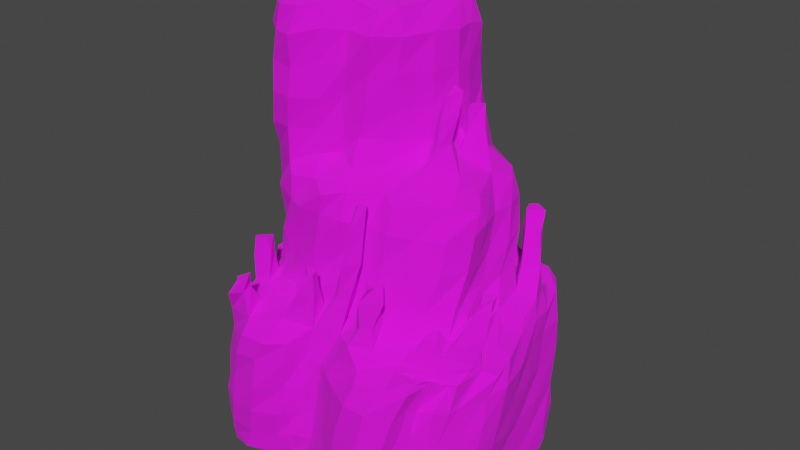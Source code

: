 # Source: RockFormation01.blend  (saved by Blender 3.2.14; exported with 4.5.12 LTS)
import bpy
from mathutils import Matrix  # noqa: F401  (used for matrix-valued properties, if any)

bpy.ops.wm.read_factory_settings(use_empty=True)
scene = bpy.context.scene
scene.name = 'Scene'

# ---- collections
col_collection = bpy.data.collections.new('Collection'); scene.collection.children.link(col_collection)

# ---- images (referenced by path relative to the original .blend; pixels are not part of the script)
import os
ASSET_DIR = os.environ.get("B2B_ASSET_DIR", "")  # directory of the original .blend (textures are referenced by path, not embedded)
HERE = os.path.dirname(os.path.abspath(__file__))  # packed textures are extracted next to this script under _unpacked/

def load_image(name, relpath, width, height, colorspace="sRGB"):
    """Load a texture the original file referenced (path relative to the .blend, or extracted next to this script)."""
    p = next((c for c in (os.path.join(HERE, relpath), os.path.join(ASSET_DIR, relpath)) if relpath and os.path.exists(c)), "")
    if p:
        img = bpy.data.images.load(p, check_existing=True)
        img.name = name
    else:  # same state as the original file: an image datablock whose file is absent (Cycles renders it pink)
        img = bpy.data.images.new(name, width, height)
        img.source = "FILE"
        img.filepath = "//" + (relpath or name)
    img.colorspace_settings.name = colorspace
    return img
img_cliff_png = load_image('Cliff.png', 'Cliff.png', 1024, 1024, 'sRGB')

# ---- materials (node trees are filled in below, after node groups)
mat_rockformation01 = bpy.data.materials.new('RockFormation01')
mat_rockformation01.use_transparent_shadow = False

# ---- material node trees
mat_rockformation01.use_nodes = True; mat_rockformation01.node_tree.nodes.clear()
_N = mat_rockformation01.node_tree.nodes; _L = mat_rockformation01.node_tree.links
n0 = _N.new('ShaderNodeBsdfPrincipled'); n0.name = 'Principled BSDF'; n0.location = (10, 300)
n0.distribution = 'GGX'
n0.subsurface_method = 'BURLEY'
n0.inputs[2].default_value = 1.0
n0.inputs[3].default_value = 1.45
n0.inputs[27].default_value = (0.0, 0.0, 0.0, 1.0)
n0.inputs[28].default_value = 1.0
n1 = _N.new('ShaderNodeOutputMaterial'); n1.name = 'Material Output'; n1.location = (300, 300)
n2 = _N.new('ShaderNodeTexImage'); n2.name = 'Image Texture'; n2.location = (-280, 280)
n2.image = img_cliff_png
_L.new(n0.outputs[0], n1.inputs[0])
_L.new(n2.outputs[0], n0.inputs[0])
n1.is_active_output = True

# ---- world
world_world = bpy.data.worlds.new('World'); scene.world = world_world
world_world.use_nodes = True; world_world.node_tree.nodes.clear()
_N = world_world.node_tree.nodes; _L = world_world.node_tree.links
n0 = _N.new('ShaderNodeOutputWorld'); n0.name = 'World Output'; n0.location = (300, 300)
n1 = _N.new('ShaderNodeBackground'); n1.name = 'Background'; n1.location = (10, 300)
n1.inputs[0].default_value = (0.05088, 0.05088, 0.05088, 1.0)
_L.new(n1.outputs[0], n0.inputs[0])
n0.is_active_output = True
world_world.color = (0.05088, 0.05088, 0.05088)
world_world.use_sun_shadow = False
world_world.sun_shadow_jitter_overblur = 0.0

# ---- meshes
me_plane = bpy.data.meshes.new('Plane')
me_plane.from_pydata([(0.4528, -0.8745, 0.4068), (-0.789, 0.1734, 0.739), (0.2889, 0.7832, 0.1924), (0.4105, 0.769, 0.1769), (-0.7816, -0.01305, 0.7462), (0.5887, -0.8024, 0.7193), (0.6029, -0.8023, 0.5327), (0.4187, -0.8786, 0.5478), (0.3901, -0.9093, 0.7594), (0.8566, 0.2126, 0.7355), (0.8465, 0.2514, 0.5526), (0.8259, 0.2709, 0.3547), (0.8258, 0.2435, 0.1715), (-0.3579, 0.844, 0.7346), (-0.4152, 0.8235, 0.5397), (-0.4337, 0.8085, 0.1811), (-0.8105, 0.1161, 0.1734), (-0.8162, 0.09001, 0.3601), (-0.7849, 0.1342, 0.562), (0.1181, -0.9306, 0.01164), (0.2495, -0.9786, -0.003286), (0.385, -0.9149, 0.004907), (0.7758, 0.4158, 0.1692), (0.8048, 0.3654, 0.7651), (0.811, 0.3885, 0.5553), (-0.1824, -0.6651, 0.7376), (-0.1678, -0.6667, 0.5659), (-0.1369, -0.6769, 0.378), (-0.1232, -0.6849, 0.1922), (-0.7358, -0.5857, 0.7492), (-0.7026, -0.6462, 0.5801), (-0.7112, -0.7012, 0.3765), (-0.6847, -0.715, 0.1541), (0.178, 0.817, 0.7629), (0.4108, 0.7579, 0.3816), (0.4487, 0.7867, 0.5429), (0.4826, 0.7396, 0.7411), (0.8231, 0.04069, 0.753), (0.8192, 0.0583, 0.5425), (0.8268, 0.06714, 0.3581), (0.8128, 0.08747, 0.1784), (-0.8249, -0.09321, 0.1898), (-0.7843, -0.06454, 0.3672), (-0.792, -0.04808, 0.5763), (-0.4464, 0.8068, 0.3688), (-0.7692, -0.5661, -0.01607), (-0.8559, -0.4385, 0.004751), (-0.8456, -0.2679, -0.01249), (-0.8358, -0.09046, 0.02786), (-0.8406, 0.1257, -0.01375), (-0.763, 0.1936, 0.01614), (0.6595, -0.7741, 0.3679), (0.6492, -0.7806, 0.1822), (0.449, -0.8539, 0.196), (-0.5978, -0.7665, -0.01398), (-0.7126, -0.6889, -0.01909), (-0.7203, 0.3627, -0.005064), (-0.6666, 0.48, -0.001134), (-0.6433, 0.6513, 0.001185), (-0.5739, 0.7795, -0.0007138), (-0.4562, -0.7969, 0.01629), (0.05959, -0.866, 0.8891), (-0.04709, 0.8335, 0.9041), (-0.4492, 0.827, -0.004727), (-0.3411, -0.7581, -0.001796), (-0.2306, -0.7166, -0.005256), (-0.1395, -0.5095, 0.9633), (-0.1262, -0.6382, 0.9331), (-0.07811, -0.7756, 0.86), (-0.2338, 0.7829, 0.9125), (-0.3267, 0.6851, 0.9715), (-0.2681, 0.8102, -0.007648), (-0.041, -0.7596, 0.007306), (-0.1304, -0.6614, 0.02089), (-0.2793, -0.4834, 0.995), (-0.2768, -0.6387, 0.9418), (-0.3714, -0.739, 0.8724), (-0.0742, 0.8254, -0.0154), (0.02694, -0.8751, 0.03186), (-0.4085, 0.7968, 0.9063), (-0.4509, 0.6468, 0.9825), (-0.4949, 0.5238, 0.9729), (-0.4432, -0.49, 0.9757), (0.1072, 0.813, 0.003556), (-0.4578, -0.6277, 0.9558), (-0.4887, -0.7735, 0.8699), (-0.4866, 0.7753, 0.8596), (-0.5714, 0.673, 0.9257), (-0.5801, 0.479, 0.9255), (-0.6855, 0.3295, 0.8782), (-0.6719, -0.1384, 0.964), (-0.6695, -0.2826, 0.9603), (0.2758, 0.8084, 0.01329), (0.5121, -0.8672, 0.0005556), (-0.6525, -0.4417, 0.9425), (-0.6443, -0.6156, 0.914), (-0.6333, -0.7197, 0.8652), (-0.7687, 0.2627, 0.9079), (-0.7993, 0.1232, 0.8807), (-0.7731, -0.06652, 0.9228), (-0.7661, -0.2487, 0.937), (0.5165, 0.7159, -0.00251), (0.4099, 0.774, -0.008115), (0.5841, -0.7509, 0.005192), (0.6994, -0.6947, -0.01238), (-0.774, -0.4449, 0.9039), (-0.7847, -0.5248, 0.8952), (0.3584, -0.9935, 0.8877), (0.2363, -0.9734, 0.8617), (0.08358, -0.9359, 0.8562), (0.6811, 0.5165, -0.03109), (0.6013, 0.5553, -0.003643), (0.07977, 0.83, 0.1911), (0.7637, 0.4059, 0.3438), (0.7668, -0.5895, -0.01335), (0.8094, -0.4413, -0.02247), (0.8307, -0.294, -0.01409), (0.8078, -0.1016, -0.002046), (0.8137, 0.09043, -0.0003847), (0.8046, 0.2715, -0.02092), (0.7555, 0.3935, -0.02804), (0.1205, 0.8429, 0.5354), (0.09409, 0.7964, 0.3888), (0.1377, -0.9416, 0.05726), (0.2626, -0.9876, 0.05553), (0.4065, -0.9371, 0.04323), (-0.7824, -0.5919, 0.01635), (-0.8239, -0.4512, 0.0561), (-0.8489, -0.2638, 0.05391), (-0.8133, -0.07161, 0.02551), (-0.8177, 0.0661, 0.05926), (-0.7829, 0.2392, 0.04196), (-0.585, -0.7685, 0.03753), (-0.6795, -0.6829, 0.03141), (0.2676, -0.09727, 2.548), (-0.1995, 0.7428, 0.9249), (-0.2828, 0.6736, 0.9675), (-0.04376, -0.8023, 0.9816), (-0.7075, 0.3158, 0.03998), (-0.6431, 0.4643, 0.06239), (-0.636, 0.6525, 0.04863), (-0.5821, 0.7601, 0.0516), (-0.4535, -0.8282, 0.05513), (-0.05127, -0.6411, 0.9811), (-0.1468, -0.5106, 0.984), (0.2242, -0.2213, 2.546), (0.06557, 0.397, 2.511), (0.1059, 0.2757, 2.575), (0.08629, 0.1132, 2.612), (-0.06227, 0.5196, 1.088), (-0.0985, 0.7937, 0.9437), (-0.4543, 0.823, 0.03473), (-0.3128, -0.7805, 0.05068), (-0.217, -0.6805, 0.04923), (-0.1012, 0.6258, 1.04), (0.09019, -0.7738, 0.9534), (0.07841, -0.6923, 0.9947), (0.09677, -0.09235, 2.614), (0.07638, -0.2223, 2.57), (-0.5292, -0.0109, 2.546), (-0.5955, 0.08104, 2.538), (-0.2728, 0.8375, 0.02991), (-0.02119, -0.7728, 0.07826), (-0.1448, -0.7108, 0.05659), (-0.5717, 0.2052, 2.52), (0.07536, 0.4816, 1.074), (0.07899, 0.7776, 0.9934), (0.08187, 0.6442, 1.039), (0.2511, -0.7839, 0.9105), (0.2549, -0.6784, 0.9663), (-0.4444, -0.0231, 2.559), (-0.09215, 0.8095, 0.04138), (0.03121, -0.8737, 0.04374), (-0.4427, 0.09911, 2.596), (-0.4543, 0.2455, 2.535), (-0.1979, -0.2247, 2.538), (-0.1144, -0.2527, 2.563), (0.2591, 0.4785, 1.036), (0.2284, 0.775, 0.9692), (0.2747, 0.6239, 1.019), (0.4386, -0.8235, 0.9168), (0.1014, 0.8022, 0.05785), (0.4252, -0.608, 0.9835), (0.4747, -0.4618, 1.017), (0.4775, -0.3214, 1.015), (-0.2764, -0.09217, 2.572), (0.5548, 0.1317, 1.011), (0.4845, 0.2366, 1.002), (0.3897, 0.58, 1.018), (0.4383, 0.4363, 1.024), (0.5933, -0.763, 0.9244), (0.2759, 0.8263, 0.03523), (0.4924, -0.8516, 0.03456), (0.608, -0.6487, 0.949), (0.5709, -0.4644, 0.9582), (0.6124, -0.2674, 0.9833), (0.6666, -0.09516, 1.02), (0.6316, 0.05392, 0.9897), (0.6262, 0.3902, 0.9632), (0.6444, 0.2473, 0.9689), (0.5186, 0.6683, 0.05662), (0.4219, 0.7673, 0.04583), (0.6058, -0.7881, 0.03764), (0.6993, -0.6858, 0.05713), (0.7438, -0.2275, 0.9407), (0.7779, -0.08967, 0.9629), (0.7809, 0.08723, 0.9523), (0.7612, 0.3875, 0.9283), (0.7772, 0.2533, 0.8939), (0.6801, 0.4921, 0.02288), (0.6054, 0.5981, 0.05171), (0.7798, -0.5723, 0.03334), (0.8189, -0.4658, 0.03964), (0.8054, -0.2758, 0.05719), (0.8141, -0.09689, 0.04869), (0.8181, 0.06473, 0.04411), (0.8113, 0.2979, 0.03615), (0.757, 0.4107, 0.02374), (0.1207, 0.8303, 0.8817), (0.2467, -0.8466, 0.9054), (0.3116, 0.6969, 0.986), (0.3133, 0.7906, 0.9482), (0.4246, -0.8485, 0.8726), (0.5027, 0.5217, 0.9375), (0.4677, 0.6382, 0.9395), (0.4466, 0.789, 0.9341), (0.5652, -0.8164, 0.8768), (0.6454, -0.6557, 0.8823), (0.6643, -0.4714, 0.9209), (0.6735, -0.3531, 0.9242), (0.6473, 0.4738, 0.9011), (0.6147, 0.5616, 0.8892), (0.7333, -0.6442, 0.855), (0.7526, -0.4989, 0.8715), (0.7585, -0.2913, 0.8911), (0.8014, -0.1215, 0.8902), (0.8293, 0.04986, 0.8606), (0.8332, 0.2531, 0.8718), (0.8053, 0.3788, 0.8734), (-0.09939, -0.069, 2.607), (-0.2613, 0.1192, 2.609), (-0.09482, 0.09722, 2.603), (-0.2905, 0.2925, 2.56), (-0.2682, -0.4259, 0.9828), (-0.4929, 0.5158, 0.9943), (-0.409, 0.6022, 0.9879), (-0.09555, 0.2862, 2.589), (-0.2019, 0.4032, 2.513), (-0.08984, 0.4066, 2.515), (-0.5026, -0.3186, 1.017), (-0.4682, -0.3952, 0.9739), (-0.6833, 0.2729, 0.9856), (-0.6058, 0.4106, 0.9551), (-0.7028, 0.1021, 0.9631), (-0.6703, -0.07022, 0.9865), (-0.6103, -0.2738, 0.9742), (-0.5566, -0.3929, 0.9434), (-0.7715, 0.1055, 0.9728), (-0.7707, 0.2025, 0.9238), (-0.7471, -0.03012, 0.9199), (-0.1674, -0.5871, 1.665), (-0.1644, -0.5186, 1.648), (-0.2108, -0.5679, 1.656), (-0.2142, -0.522, 1.647), (-0.09582, 0.5002, 1.696), (-0.2975, 0.4349, 1.761), (0.6008, -0.6885, 0.9766), (-0.3199, 0.3421, 1.813), (0.6037, -0.7673, 0.9544), (0.4469, -0.6717, 0.9921), (0.4306, -0.7948, 0.9976), (-0.3079, -0.145, 1.766), (-0.09568, -0.3102, 1.752), (-0.2592, -0.2883, 1.737), (-0.07912, -0.461, 1.681), (-0.2875, -0.4121, 1.657), (-0.2596, 0.6092, 1.638), (-0.4022, 0.5652, 1.628), (-0.4515, 0.4483, 1.713), (-0.4634, 0.2965, 1.783), (0.2897, -0.6805, 0.9716), (-0.4253, -0.1365, 1.761), (-0.4331, -0.2633, 1.666), (-0.3961, -0.4045, 1.638), (-0.592, 0.3732, 1.654), (-0.6158, 0.2472, 1.7), (-0.6372, 0.07345, 1.728), (-0.5756, -0.1023, 1.698), (-0.5631, -0.1841, 1.654), (-0.03813, -0.5578, 1.645), (-0.156, 0.5714, 1.64), (0.0881, -0.5849, 1.663), (0.05483, -0.4249, 1.752), (0.1169, -0.2872, 1.776), (0.2959, -0.7759, 0.9602), (0.3134, -0.8312, 0.8957), (0.3262, -0.943, 0.9301), (0.08137, 0.4432, 1.707), (0.2489, -0.5869, 1.657), (0.2716, -0.4583, 1.751), (0.2732, -0.2601, 1.789), (0.3108, -0.1368, 1.789), (0.4214, -0.8718, 0.9094), (0.3682, -0.918, 0.9072), (0.2621, 0.4859, 1.729), (0.388, -0.5937, 1.635), (0.3875, -0.4567, 1.662), (0.4519, -0.2838, 1.708), (0.4515, -0.08617, 1.767), (0.4954, 0.09365, 1.695), (0.4424, 0.2936, 1.707), (0.4051, 0.4042, 1.694), (0.5731, -0.2218, 1.658), (0.5766, -0.1135, 1.67), (0.5636, 0.02352, 1.644), (0.2845, 0.1031, 2.609), (0.267, 0.2787, 2.596), (0.2812, 0.4109, 2.531), (0.3722, -0.03341, 2.537), (0.4147, 0.09203, 2.544), (0.408, 0.2865, 2.555), (0.3721, 0.4133, 2.519), (0.51, -0.8255, 0.05423), (0.5637, -0.8288, 0.06163), (0.5317, -0.7981, 0.8628), (0.5247, -0.5976, 1.176), (0.5218, -0.5117, 1.205), (0.5789, -0.5767, 1.183), (0.5953, -0.5153, 1.181), (0.5789, -0.7677, 1.197), (0.6046, -0.7099, 1.212), (0.5016, -0.7641, 1.22), (0.5002, -0.7182, 1.181), (0.3773, -0.7719, 1.06), (0.3633, -0.6985, 1.081), (0.3161, -0.7514, 1.061), (0.3218, -0.7108, 1.057), (-0.05045, -0.8035, 1.322), (-0.07253, -0.7005, 1.318), (-0.01663, -0.7626, 1.311), (0.01481, -0.7323, 1.325), (-0.349, -0.5955, 1.253), (-0.3441, -0.5212, 1.241), (-0.3818, -0.5785, 1.249), (-0.3956, -0.5411, 1.283), (-0.6894, -0.5562, 1.174), (-0.7465, -0.5583, 1.144), (-0.7008, -0.4869, 1.158), (-0.7619, -0.5207, 1.143), (-0.6973, -0.217, 1.237), (-0.6785, -0.1461, 1.222), (-0.7525, -0.2196, 1.249), (-0.7599, -0.163, 1.222), (0.5015, 0.325, 1.093), (0.4966, 0.3723, 1.08), (0.5561, 0.3136, 1.067), (0.5558, 0.3787, 1.081), (0.6766, -0.02637, 1.41), (0.6901, 0.04228, 1.409), (0.7764, -0.0312, 1.409), (0.74, 0.04196, 1.412), (0.3869, 0.7071, 1.273), (0.397, 0.7922, 1.267), (0.3153, 0.7198, 1.256), (0.3515, 0.7753, 1.27), (0.1169, 0.689, 1.299), (0.1372, 0.7762, 1.312), (0.2388, 0.6932, 1.279), (0.2033, 0.7797, 1.297), (-0.3387, 0.6973, 1.211), (-0.3262, 0.787, 1.231), (-0.4251, 0.6909, 1.243), (-0.3991, 0.791, 1.214), (-0.3299, 0.7089, 1.446), (-0.3428, 0.7661, 1.495), (-0.4039, 0.703, 1.511), (-0.3697, 0.7723, 1.485), (-0.5147, 0.5134, 1.176), (-0.5139, 0.5811, 1.171), (-0.5799, 0.5384, 1.179), (-0.595, 0.5848, 1.18), (-0.3476, 0.3835, 2.038), (-0.3847, 0.3908, 2.041), (-0.323, 0.359, 2.043), (-0.4051, 0.3408, 2.045), (0.3124, -0.2143, 2.018), (0.3388, -0.1502, 2.009), (0.4007, -0.1972, 2.022), (0.3753, -0.1518, 2.014), (0.1408, -0.3962, 2.141), (0.181, -0.3298, 2.154), (0.2206, -0.4023, 2.167), (0.1931, -0.3413, 2.178), (0.1657, 0.7091, 1.388), (0.1188, 0.7631, 1.417), (0.203, 0.6946, 1.398), (0.2235, 0.7618, 1.389), (0.1384, 0.5182, 1.072), (0.1576, 0.552, 1.082), (0.2244, 0.496, 1.086), (0.201, 0.5582, 1.06), (0.3148, 0.5107, 1.143), (0.3029, 0.5709, 1.135), (0.3529, 0.4957, 1.139), (0.379, 0.545, 1.15), (-0.05811, 0.7133, 0.9912), (-0.04993, 0.7462, 0.9978), (0.009187, 0.6808, 0.9913), (0.00571, 0.7614, 0.9871), (-0.03761, 0.4929, 1.231), (-0.02771, 0.5981, 1.211), (0.03961, 0.5429, 1.204), (0.01807, 0.5574, 1.229), (0.261, 0.8355, 0.3629), (0.3271, 0.78, 0.5562), (0.348, 0.8156, 0.7139), (-0.7941, -0.202, 0.7652), (-0.8068, -0.2322, 0.5536), (-0.8165, -0.2685, 0.3866), (-0.8004, -0.2611, 0.1951), (0.811, -0.1269, 0.2028), (0.8114, -0.09834, 0.3511), (0.8232, -0.1273, 0.5659), (0.8087, -0.1576, 0.7482), (-0.8221, -0.3739, 0.7294), (-0.8088, -0.4218, 0.5825), (-0.8279, -0.4686, 0.3613), (-0.8312, -0.4497, 0.178), (-0.7705, -0.6021, 0.1825), (-0.7742, -0.6021, 0.3685), (-0.7994, -0.548, 0.5527), (-0.7798, -0.5156, 0.7565), (-0.5077, 0.805, 0.7328), (-0.5396, 0.7934, 0.5498), (-0.5824, 0.7594, 0.3741), (-0.5705, 0.7582, 0.1787), (0.8104, -0.2772, 0.1868), (0.8223, -0.2886, 0.3699), (0.8121, -0.3163, 0.5689), (0.8077, -0.3548, 0.7549), (-0.1083, -0.7718, 0.755), (-0.06933, -0.7557, 0.5596), (-0.03902, -0.7593, 0.3515), (-0.04847, -0.7759, 0.1782), (0.05806, -0.8541, 0.1714), (0.03938, -0.8497, 0.353), (0.01745, -0.8598, 0.5334), (-0.0324, -0.8476, 0.7393), (0.4113, -0.9625, 0.1938), (0.399, -0.9451, 0.3911), (0.375, -0.9793, 0.5882), (0.3553, -0.9869, 0.7182), (-0.5431, 0.6787, 0.7166), (-0.6158, 0.6564, 0.5549), (-0.6416, 0.6402, 0.3792), (-0.6294, 0.63, 0.2067), (0.8185, -0.4456, 0.1878), (0.8177, -0.4623, 0.4003), (0.8081, -0.4941, 0.5548), (0.7881, -0.5254, 0.753), (-0.005355, 0.837, 0.7388), (-0.04808, 0.823, 0.5598), (-0.09888, 0.8296, 0.3762), (-0.09033, 0.8183, 0.1892), (-0.2696, 0.8217, 0.1781), (-0.2665, 0.8164, 0.3631), (-0.2237, 0.8284, 0.5513), (-0.1786, 0.8357, 0.7324), (0.6178, -0.7564, 0.7258), (0.673, -0.7172, 0.5459), (0.7066, -0.6954, 0.3901), (0.7086, -0.6827, 0.1889), (0.7908, -0.5913, 0.2075), (0.7886, -0.5836, 0.3659), (0.7571, -0.6259, 0.5873), (0.722, -0.6423, 0.7348), (0.08332, -0.9689, 0.739), (0.09518, -0.9509, 0.5678), (0.1476, -0.9416, 0.3415), (0.1202, -0.9442, 0.1801), (0.2844, -0.9826, 0.1786), (0.265, -1.009, 0.3956), (0.2506, -1.005, 0.5444), (0.2076, -1.019, 0.7517), (-0.5987, 0.4937, 0.7303), (-0.6245, 0.4825, 0.547), (-0.6439, 0.4397, 0.4028), (-0.6559, 0.4741, 0.2029), (0.7402, 0.4381, 0.753), (0.6819, 0.4897, 0.5534), (0.6837, 0.4901, 0.3635), (0.669, 0.4866, 0.1722), (-0.6431, -0.7393, 0.7318), (-0.6367, -0.7344, 0.57), (-0.6048, -0.7902, 0.3647), (-0.5992, -0.7883, 0.1853), (-0.4393, -0.8117, 0.1866), (-0.4645, -0.8157, 0.3614), (-0.4777, -0.8155, 0.5474), (-0.5104, -0.7805, 0.7496), (0.6391, 0.554, 0.7575), (0.6325, 0.5825, 0.5738), (0.5775, 0.5958, 0.3824), (0.5836, 0.5638, 0.2044), (0.5177, 0.6789, 0.2138), (0.4954, 0.6881, 0.4046), (0.5257, 0.6771, 0.573), (0.571, 0.6697, 0.7532), (-0.3565, -0.755, 0.7397), (-0.3329, -0.7529, 0.5566), (-0.3146, -0.7819, 0.3699), (-0.3122, -0.7699, 0.1745), (-0.2349, -0.7069, 0.1886), (-0.2252, -0.6761, 0.3626), (-0.2421, -0.6783, 0.568), (-0.2754, -0.6499, 0.7531), (-0.6574, 0.3725, 0.7315), (-0.6606, 0.3046, 0.5647), (-0.6834, 0.327, 0.3733), (-0.6798, 0.3119, 0.2088), (-0.7729, 0.2169, 0.173), (-0.7459, 0.2086, 0.3742), (-0.7454, 0.2583, 0.5396), (-0.7475, 0.2805, 0.7424), (0.5901, -0.8061, 0.1863), (0.5862, -0.817, 0.3822), (0.5659, -0.8355, 0.5405), (0.513, -0.8672, 0.7397), (0.4339, -0.8497, 0.7205), (0.465, -0.8518, 0.5846), (0.485, -0.8084, 0.386), (0.491, -0.8262, 0.1957), (-0.01745, -0.774, 1.075), (-0.07077, -0.772, 1.217), (-0.04231, -0.6986, 1.222), (-0.05575, -0.6964, 1.079), (0.02102, -0.6864, 1.213), (0.06786, -0.6701, 1.083), (0.05503, -0.7777, 1.229), (0.04562, -0.7829, 1.074), (-0.3149, -0.5202, 1.135), (-0.3109, -0.6095, 1.11), (-0.4042, -0.6189, 1.144), (-0.4019, -0.5081, 1.131), (-0.1211, -0.5032, 1.133), (-0.1432, -0.5303, 1.318), (-0.1504, -0.5116, 1.529), (-0.1265, -0.6215, 1.119), (-0.1214, -0.5993, 1.354), (-0.1501, -0.5943, 1.53), (-0.2237, -0.5082, 1.519), (-0.214, -0.5172, 1.318), (-0.2235, -0.5358, 1.114), (-0.1967, -0.5975, 1.128), (-0.2121, -0.6169, 1.321), (-0.2221, -0.6077, 1.54), (-0.649, 0.07247, 1.518), (-0.6575, 0.1134, 1.322), (-0.6353, 0.1155, 1.134), (-0.6367, -0.0736, 1.54), (-0.6112, -0.09357, 1.334), (-0.6564, -0.0691, 1.123), (0.2538, 0.4541, 1.119), (0.2641, 0.4627, 1.325), (0.2895, 0.4419, 1.51), (0.3994, 0.3841, 1.113), (0.4017, 0.4004, 1.313), (0.3859, 0.4163, 1.53), (-0.1342, 0.58, 1.51), (-0.1317, 0.594, 1.326), (-0.172, 0.5791, 1.14), (0.1015, -0.6181, 1.503), (0.1078, -0.6348, 1.305), (0.1108, -0.6437, 1.129), (-0.4949, 0.4906, 1.12), (-0.4869, 0.4762, 1.337), (-0.5001, 0.4737, 1.521), (0.4752, 0.2643, 1.132), (0.4438, 0.2617, 1.313), (0.4639, 0.2577, 1.503), (0.2613, -0.643, 1.504), (0.2841, -0.6429, 1.314), (0.2675, -0.6351, 1.115), (0.5087, 0.1079, 1.126), (0.5382, 0.1539, 1.321), (0.4949, 0.1385, 1.5), (0.09627, 0.473, 1.529), (0.09272, 0.451, 1.307), (0.07674, 0.4488, 1.123), (-0.06472, 0.4846, 1.111), (-0.06956, 0.4808, 1.327), (-0.03384, 0.4993, 1.511), (-0.26, 0.65, 1.521), (-0.2779, 0.6287, 1.318), (-0.277, 0.6374, 1.134), (-0.4147, 0.5931, 1.141), (-0.3999, 0.5842, 1.325), (-0.3984, 0.6016, 1.51), (-0.03569, -0.6021, 1.11), (-0.01599, -0.5742, 1.309), (-0.03479, -0.5923, 1.513), (0.3957, -0.5859, 1.51), (0.4127, -0.5763, 1.328), (0.4106, -0.6059, 1.117), (0.4388, -0.4348, 1.126), (0.4543, -0.4548, 1.298), (0.4531, -0.4609, 1.521), (0.6251, 0.04374, 1.144), (0.5896, 0.04282, 1.328), (0.6079, 0.05863, 1.515), (-0.2639, -0.4655, 1.512), (-0.2335, -0.4373, 1.308), (-0.2659, -0.4457, 1.122), (-0.1224, -0.4924, 1.108), (-0.1145, -0.5097, 1.305), (-0.137, -0.4936, 1.508), (-0.5562, -0.2258, 1.521), (-0.5964, -0.2232, 1.325), (-0.5652, -0.2122, 1.139), (0.5009, -0.3115, 1.508), (0.5005, -0.3021, 1.322), (0.5014, -0.3116, 1.136), (-0.5013, -0.3241, 1.523), (-0.463, -0.3014, 1.33), (-0.5004, -0.3254, 1.123), (-0.3773, -0.38, 1.12), (-0.393, -0.4081, 1.324), (-0.3896, -0.3952, 1.518), (0.5832, -0.2316, 1.522), (0.5984, -0.2158, 1.319), (0.5775, -0.2218, 1.141), (0.6386, -0.1003, 1.139), (0.6456, -0.08215, 1.332), (0.6276, -0.09401, 1.523), (-0.6027, 0.3859, 1.539), (-0.6023, 0.4053, 1.316), (-0.5935, 0.4006, 1.115), (-0.6701, 0.2905, 1.092), (-0.6529, 0.2693, 1.309), (-0.6545, 0.2861, 1.528), (0.6016, -0.7896, 1.108), (0.4759, -0.7836, 1.087), (0.6061, -0.6974, 1.07), (0.486, -0.7047, 1.096), (0.23, 0.6748, 1.107), (0.1367, 0.6794, 1.127), (0.1252, 0.7789, 1.129), (0.2387, 0.7605, 1.129), (0.3326, 0.7918, 1.127), (0.4246, 0.7947, 1.144), (0.3397, 0.6941, 1.14), (0.4058, 0.7164, 1.142), (0.7744, -0.03128, 1.118), (0.7602, -0.04152, 1.293), (0.6765, -0.03375, 1.3), (0.6727, -0.05178, 1.122), (0.7689, 0.02925, 1.108), (0.7662, 0.05751, 1.293), (0.6616, 0.0544, 1.123), (0.6622, 0.03335, 1.298), (0.5807, -0.5013, 1.1), (0.5964, -0.6005, 1.084), (0.4903, -0.5961, 1.097), (0.4781, -0.5097, 1.086), (-0.6717, -0.2272, 1.128), (-0.7663, -0.2334, 1.108), (-0.6817, -0.1398, 1.086), (-0.7445, -0.1445, 1.112), (-0.7723, -0.4843, 1.049), (-0.6864, -0.503, 1.069), (-0.7055, -0.5658, 1.063), (-0.7798, -0.5898, 1.056), (-0.4966, 0.5327, 1.086), (-0.6046, 0.5188, 1.087), (-0.5874, 0.6058, 1.084), (-0.5157, 0.6118, 1.083), (-0.4155, 0.6991, 1.075), (-0.408, 0.7696, 1.075), (-0.3071, 0.7825, 1.065), (-0.3297, 0.6835, 1.085), (-0.3507, 0.7085, 1.394), (-0.4153, 0.7048, 1.382), (-0.3226, 0.807, 1.356), (-0.4252, 0.7948, 1.408), (-0.4282, -0.1055, 1.893), (-0.4341, -0.1176, 2.067), (-0.4468, -0.08959, 2.254), (-0.4352, -0.0807, 2.439), (-0.298, 0.3286, 2.406), (-0.3124, 0.3548, 2.216), (-0.3203, 0.3163, 2.075), (-0.3594, 0.3021, 1.878), (-0.2441, 0.4086, 1.889), (-0.2633, 0.412, 2.034), (-0.2065, 0.4073, 2.238), (-0.234, 0.4301, 2.394), (-0.3107, -0.1205, 2.43), (-0.3179, -0.1512, 2.248), (-0.3145, -0.1265, 2.07), (-0.3031, -0.1543, 1.884), (-0.4608, 0.2937, 2.398), (-0.4305, 0.2926, 2.232), (-0.4574, 0.2544, 2.048), (-0.4701, 0.2552, 1.884), (0.07962, -0.2811, 2.43), (0.09615, -0.2793, 2.226), (0.1219, -0.2422, 2.042), (0.1295, -0.2291, 1.862), (0.4024, 0.4388, 1.884), (0.4062, 0.4186, 2.044), (0.4138, 0.4262, 2.216), (0.4191, 0.4108, 2.41), (0.4526, 0.3163, 1.88), (0.4586, 0.3113, 2.036), (0.4559, 0.2905, 2.23), (0.4595, 0.2935, 2.397), (-0.5973, 0.2346, 2.399), (-0.5779, 0.2111, 2.233), (-0.591, 0.2042, 2.076), (-0.6088, 0.1602, 1.898), (0.2211, -0.244, 2.417), (0.2404, -0.2205, 2.234), (0.2619, -0.1906, 2.045), (0.2649, -0.1828, 1.875), (0.3476, -0.07617, 1.879), (0.3383, -0.1116, 2.07), (0.3238, -0.1466, 2.234), (0.3209, -0.1486, 2.415), (0.4103, -0.0675, 2.386), (0.4092, -0.04381, 2.24), (0.4283, 0.00814, 2.055), (0.4154, -0.01863, 1.882), (0.4695, 0.1531, 1.869), (0.4523, 0.1335, 2.048), (0.4673, 0.1126, 2.214), (0.442, 0.09965, 2.414), (-0.6178, 0.07728, 2.402), (-0.6373, 0.07059, 2.241), (-0.6474, 0.02639, 2.071), (-0.6564, 0.03991, 1.881), (-0.5836, -0.07215, 1.897), (-0.5863, -0.08547, 2.075), (-0.5725, -0.05658, 2.233), (-0.5912, -0.04912, 2.411), (-0.2496, -0.2639, 2.431), (-0.223, -0.2364, 2.227), (-0.2193, -0.239, 2.058), (-0.2292, -0.214, 1.875), (-0.05065, -0.2611, 1.88), (-0.06947, -0.2674, 2.029), (-0.09394, -0.2866, 2.238), (-0.0911, -0.2995, 2.423), (-0.1427, 0.4236, 1.878), (-0.1168, 0.45, 2.062), (-0.1028, 0.4738, 2.217), (-0.0954, 0.4392, 2.386), (0.2502, 0.4599, 2.392), (0.2714, 0.4454, 2.238), (0.2577, 0.4635, 2.058), (0.2643, 0.4499, 1.871), (0.06213, 0.47, 1.89), (0.05663, 0.4447, 2.055), (0.06649, 0.4567, 2.231), (0.08772, 0.4488, 2.385), (0.1312, -0.3004, 1.879), (0.1338, -0.3313, 2.026), (0.2454, -0.3271, 2.062), (0.227, -0.3405, 1.896), (0.2054, -0.3994, 1.901), (0.2101, -0.4323, 2.054), (0.1326, -0.4003, 2.026), (0.1349, -0.4024, 1.874), (0.3214, -0.209, 1.898), (0.2992, -0.1425, 1.875), (0.4054, -0.2191, 1.903), (0.4074, -0.1382, 1.886), (-0.4252, 0.384, 1.911), (-0.3017, 0.4207, 1.916), (-0.3339, 0.3231, 1.924), (-0.4209, 0.3278, 1.917)], [], [(462, 465, 466, 461), (463, 464, 465, 462), (171, 161, 464, 463), (469, 474, 475, 468), (470, 473, 474, 469), (471, 472, 473, 470), (203, 211, 472, 471), (477, 482, 483, 476), (478, 481, 482, 477), (479, 480, 481, 478), (123, 124, 480, 479), (491, 503, 502, 490), (209, 210, 503, 491), (493, 498, 499, 492), (494, 497, 498, 493), (495, 496, 497, 494), (132, 142, 496, 495), (501, 506, 507, 500), (485, 517, 516, 484), (486, 518, 517, 485), (487, 519, 518, 486), (502, 505, 506, 501), (503, 504, 505, 502), (139, 138, 519, 487), (489, 501, 500, 488), (490, 502, 501, 489), (210, 200, 504, 503), (239, 157, 148, 241), (677, 676, 371, 372), (509, 514, 515, 508), (541, 540, 342, 341), (85, 76, 75, 84), (87, 80, 79, 86), (673, 672, 377, 379), (510, 513, 514, 509), (202, 52, 524, 323), (95, 84, 82, 94), (96, 85, 84, 95), (61, 219, 168, 155), (82, 74, 243, 250), (511, 512, 513, 510), (665, 664, 349, 351), (105, 94, 91, 100), (669, 668, 348, 347), (110, 111, 210, 209), (46, 45, 126, 127), (19, 20, 124, 123), (78, 19, 123, 172), (93, 103, 202, 192), (71, 63, 151, 161), (102, 92, 191, 201), (45, 55, 133, 126), (104, 114, 211, 203), (119, 120, 217, 216), (55, 54, 132, 133), (72, 78, 172, 162), (118, 119, 216, 215), (77, 71, 161, 171), (117, 118, 215, 214), (21, 93, 192, 125), (111, 101, 200, 210), (116, 117, 214, 213), (103, 104, 203, 202), (54, 60, 142, 132), (115, 116, 213, 212), (114, 115, 212, 211), (64, 65, 153, 152), (83, 77, 171, 181), (59, 58, 140, 141), (50, 49, 130, 131), (138, 131, 520, 519), (101, 102, 201, 200), (58, 57, 139, 140), (49, 48, 129, 130), (60, 64, 152, 142), (120, 110, 209, 217), (73, 72, 162, 163), (57, 56, 138, 139), (56, 50, 131, 138), (52, 51, 525, 524), (152, 153, 512, 511), (517, 522, 523, 516), (63, 59, 141, 151), (48, 47, 128, 129), (92, 83, 181, 191), (47, 46, 127, 128), (20, 21, 125, 124), (65, 73, 163, 153), (6, 5, 527, 526), (51, 6, 526, 525), (518, 521, 522, 517), (519, 520, 521, 518), (529, 526, 527, 528), (530, 525, 526, 529), (531, 524, 525, 530), (322, 323, 524, 531), (0, 53, 531, 530), (7, 0, 530, 529), (8, 7, 529, 528), (222, 8, 528, 302), (241, 148, 147, 246), (246, 147, 146, 248), (158, 145, 134, 157), (157, 134, 315, 148), (155, 168, 169, 156), (150, 154, 405, 406), (149, 165, 411, 409), (564, 586, 297, 304), (639, 556, 286, 285), (556, 559, 287, 286), (559, 616, 288, 287), (259, 254, 253, 257), (257, 253, 251, 258), (256, 250, 249, 255), (600, 571, 291, 289), (576, 634, 284, 278), (591, 568, 290, 264), (567, 564, 304, 311), (579, 567, 311, 310), (546, 550, 263, 261), (627, 610, 275, 283), (549, 546, 261, 260), (555, 549, 260, 262), (568, 592, 276, 290), (571, 580, 298, 291), (597, 576, 278, 277), (585, 579, 310, 309), (580, 601, 305, 298), (606, 619, 307, 306), (609, 585, 309, 314), (136, 154, 150, 135), (534, 533, 337, 338), (586, 591, 264, 297), (592, 597, 277, 276), (33, 460, 62, 218), (451, 8, 222, 107), (499, 508, 76, 85), (13, 432, 86, 79), (25, 440, 68, 67), (29, 492, 96, 95), (415, 33, 218, 221), (431, 29, 95, 106), (23, 488, 230, 238), (523, 1, 98, 97), (5, 468, 227, 226), (515, 25, 67, 75), (9, 23, 238, 237), (1, 4, 99, 98), (507, 36, 225, 224), (467, 13, 79, 69), (37, 9, 237, 236), (107, 222, 302, 303), (4, 416, 100, 99), (423, 37, 236, 235), (36, 415, 221, 225), (416, 424, 105, 100), (447, 476, 109, 61), (439, 423, 235, 234), (424, 431, 106, 105), (432, 452, 87, 86), (459, 439, 234, 233), (440, 447, 61, 68), (483, 451, 107, 108), (452, 484, 88, 87), (475, 459, 233, 232), (460, 467, 69, 62), (468, 475, 232, 227), (476, 483, 108, 109), (484, 516, 89, 88), (488, 500, 231, 230), (492, 499, 85, 96), (500, 507, 224, 231), (508, 515, 75, 76), (516, 523, 97, 89), (236, 237, 208, 206), (67, 68, 137, 143), (80, 81, 244, 245), (218, 62, 150, 166), (237, 238, 207, 208), (66, 67, 143, 144), (109, 108, 219, 61), (99, 90, 254, 259), (98, 99, 259, 257), (219, 222, 180, 168), (97, 98, 257, 258), (221, 218, 166, 178), (74, 66, 144, 243), (81, 88, 252, 244), (238, 230, 198, 207), (223, 224, 188, 189), (168, 180, 270, 294), (91, 94, 256, 255), (220, 221, 178, 179), (222, 226, 190, 180), (226, 227, 193, 190), (90, 91, 255, 254), (70, 80, 245, 136), (224, 220, 179, 188), (229, 234, 204, 195), (649, 648, 364, 362), (68, 61, 155, 137), (94, 82, 250, 256), (62, 69, 135, 150), (227, 228, 194, 193), (234, 235, 205, 204), (228, 229, 195, 194), (88, 89, 251, 252), (223, 230, 231, 224), (227, 232, 233, 228), (228, 233, 234, 229), (235, 236, 206, 205), (69, 70, 136, 135), (89, 97, 258, 251), (230, 223, 189, 198), (615, 600, 289, 274), (601, 606, 306, 305), (179, 167, 398, 400), (645, 644, 367, 365), (226, 222, 302, 324), (633, 609, 314, 313), (550, 555, 262, 263), (610, 615, 274, 275), (616, 622, 282, 288), (619, 628, 312, 307), (622, 627, 283, 282), (177, 189, 403, 401), (192, 202, 323, 322), (640, 642, 330, 329), (183, 194, 195, 184), (628, 633, 313, 312), (634, 639, 285, 284), (186, 197, 199, 187), (198, 189, 354, 356), (195, 204, 205, 196), (654, 653, 359, 357), (197, 206, 208, 199), (199, 208, 207, 198), (262, 260, 261, 263), (711, 756, 317, 321), (695, 688, 242, 247), (766, 765, 390, 392), (291, 298, 299, 292), (743, 687, 170, 159), (688, 700, 174, 242), (755, 695, 247, 248), (727, 728, 318, 134), (288, 282, 281, 287), (696, 744, 175, 185), (751, 704, 158, 176), (285, 279, 278, 284), (283, 275, 273, 282), (282, 273, 271, 281), (700, 716, 164, 174), (704, 720, 145, 158), (777, 776, 382, 381), (278, 265, 276, 277), (275, 274, 272, 273), (715, 711, 321, 320), (735, 715, 320, 319), (716, 736, 160, 164), (720, 727, 134, 145), (265, 264, 290, 276), (289, 291, 292, 274), (274, 292, 293, 272), (728, 735, 319, 318), (736, 743, 159, 160), (298, 305, 306, 299), (299, 306, 307, 300), (773, 772, 385, 386), (744, 751, 176, 175), (763, 755, 248, 146), (756, 763, 146, 317), (307, 312, 313, 308), (308, 313, 314, 309), (176, 158, 157, 239), (159, 170, 173, 160), (160, 173, 174, 164), (170, 185, 240, 173), (173, 240, 242, 174), (175, 176, 239, 185), (185, 239, 241, 240), (240, 241, 246, 242), (242, 246, 248, 247), (148, 315, 316, 147), (147, 316, 317, 146), (134, 318, 319, 315), (315, 319, 320, 316), (316, 320, 321, 317), (687, 696, 185, 170), (528, 527, 324, 302), (296, 303, 302, 295), (294, 270, 333, 335), (641, 640, 329, 331), (182, 169, 280, 269), (180, 190, 268, 270), (193, 182, 269, 266), (108, 107, 303, 296), (53, 192, 322, 531), (190, 193, 266, 268), (222, 219, 295, 302), (169, 168, 294, 280), (5, 226, 324, 527), (219, 108, 296, 295), (325, 327, 328, 326), (331, 329, 330, 332), (661, 660, 328, 327), (662, 661, 327, 325), (642, 643, 332, 330), (663, 662, 325, 326), (643, 641, 331, 332), (660, 663, 326, 328), (335, 333, 334, 336), (280, 294, 335, 336), (269, 280, 336, 334), (270, 269, 334, 333), (337, 339, 340, 338), (536, 534, 338, 340), (538, 536, 340, 339), (533, 538, 339, 337), (343, 341, 342, 344), (542, 541, 341, 343), (543, 542, 343, 344), (540, 543, 344, 342), (346, 345, 347, 348), (670, 669, 347, 345), (668, 671, 346, 348), (671, 670, 345, 346), (351, 349, 350, 352), (664, 666, 350, 349), (667, 665, 351, 352), (666, 667, 352, 350), (353, 355, 356, 354), (199, 198, 356, 355), (187, 199, 355, 353), (189, 187, 353, 354), (357, 359, 360, 358), (653, 657, 360, 359), (657, 659, 358, 360), (659, 654, 357, 358), (363, 361, 362, 364), (366, 365, 393, 394), (648, 650, 363, 364), (646, 645, 365, 366), (647, 646, 366, 368), (651, 649, 362, 361), (650, 651, 361, 363), (644, 647, 368, 367), (681, 680, 373, 375), (678, 677, 372, 370), (679, 678, 370, 369), (676, 679, 369, 371), (375, 373, 374, 376), (680, 682, 374, 373), (682, 683, 376, 374), (683, 681, 375, 376), (379, 377, 378, 380), (675, 674, 380, 378), (672, 675, 378, 377), (674, 673, 379, 380), (384, 383, 381, 382), (778, 777, 381, 383), (779, 778, 383, 384), (776, 779, 384, 382), (385, 387, 388, 386), (772, 774, 387, 385), (775, 773, 386, 388), (774, 775, 388, 387), (389, 391, 392, 390), (770, 769, 391, 389), (769, 766, 392, 391), (765, 770, 389, 390), (393, 395, 396, 394), (368, 366, 394, 396), (367, 368, 396, 395), (365, 367, 395, 393), (397, 399, 400, 398), (177, 179, 400, 399), (165, 177, 399, 397), (167, 165, 397, 398), (401, 403, 404, 402), (179, 177, 401, 402), (189, 188, 404, 403), (188, 179, 402, 404), (405, 407, 408, 406), (167, 166, 408, 407), (154, 167, 407, 405), (166, 150, 406, 408), (409, 411, 412, 410), (167, 154, 410, 412), (154, 149, 409, 410), (165, 167, 412, 411), (461, 466, 467, 460), (211, 212, 456, 472), (472, 456, 457, 473), (473, 457, 458, 474), (474, 458, 459, 475), (140, 139, 487, 455), (455, 487, 486, 454), (454, 486, 485, 453), (453, 485, 484, 452), (124, 125, 448, 480), (480, 448, 449, 481), (481, 449, 450, 482), (482, 450, 451, 483), (162, 172, 444, 443), (443, 444, 445, 442), (442, 445, 446, 441), (441, 446, 447, 440), (212, 213, 436, 456), (456, 436, 437, 457), (457, 437, 438, 458), (458, 438, 439, 459), (141, 140, 455, 435), (435, 455, 454, 434), (434, 454, 453, 433), (433, 453, 452, 432), (127, 126, 428, 427), (427, 428, 429, 426), (426, 429, 430, 425), (425, 430, 431, 424), (213, 214, 420, 436), (436, 420, 421, 437), (437, 421, 422, 438), (438, 422, 423, 439), (172, 123, 479, 444), (444, 479, 478, 445), (445, 478, 477, 446), (446, 477, 476, 447), (128, 127, 427, 419), (419, 427, 426, 418), (418, 426, 425, 417), (417, 425, 424, 416), (201, 191, 2, 3), (3, 2, 413, 34), (34, 413, 414, 35), (35, 414, 415, 36), (214, 215, 40, 420), (420, 40, 39, 421), (421, 39, 38, 422), (422, 38, 37, 423), (129, 128, 419, 41), (41, 419, 418, 42), (42, 418, 417, 43), (43, 417, 416, 4), (215, 216, 12, 40), (40, 12, 11, 39), (39, 11, 10, 38), (38, 10, 9, 37), (161, 151, 15, 464), (464, 15, 44, 465), (465, 44, 14, 466), (466, 14, 13, 467), (200, 201, 3, 504), (504, 3, 34, 505), (505, 34, 35, 506), (506, 35, 36, 507), (130, 129, 41, 16), (16, 41, 42, 17), (17, 42, 43, 18), (18, 43, 4, 1), (216, 217, 22, 12), (12, 22, 113, 11), (11, 113, 24, 10), (10, 24, 23, 9), (153, 163, 28, 512), (512, 28, 27, 513), (513, 27, 26, 514), (514, 26, 25, 515), (202, 203, 471, 52), (52, 471, 470, 51), (51, 470, 469, 6), (6, 469, 468, 5), (131, 130, 16, 520), (520, 16, 17, 521), (521, 17, 18, 522), (522, 18, 1, 523), (217, 209, 491, 22), (22, 491, 490, 113), (113, 490, 489, 24), (24, 489, 488, 23), (126, 133, 32, 428), (428, 32, 31, 429), (429, 31, 30, 430), (430, 30, 29, 431), (191, 181, 112, 2), (2, 112, 122, 413), (413, 122, 121, 414), (414, 121, 33, 415), (133, 132, 495, 32), (32, 495, 494, 31), (31, 494, 493, 30), (30, 493, 492, 29), (163, 162, 443, 28), (28, 443, 442, 27), (27, 442, 441, 26), (26, 441, 440, 25), (151, 141, 435, 15), (15, 435, 434, 44), (44, 434, 433, 14), (14, 433, 432, 13), (142, 152, 511, 496), (496, 511, 510, 497), (497, 510, 509, 498), (498, 509, 508, 499), (125, 192, 53, 448), (448, 53, 0, 449), (449, 0, 7, 450), (450, 7, 8, 451), (181, 171, 463, 112), (112, 463, 462, 122), (122, 462, 461, 121), (121, 461, 460, 33), (137, 155, 539, 532), (532, 539, 538, 533), (155, 156, 537, 539), (539, 537, 536, 538), (156, 143, 535, 537), (537, 535, 534, 536), (143, 137, 532, 535), (535, 532, 533, 534), (74, 82, 543, 540), (82, 84, 542, 543), (84, 75, 541, 542), (75, 74, 540, 541), (74, 75, 553, 552), (552, 553, 554, 551), (551, 554, 555, 550), (75, 67, 547, 553), (553, 547, 548, 554), (554, 548, 549, 555), (67, 66, 544, 547), (547, 544, 545, 548), (548, 545, 546, 549), (66, 74, 552, 544), (544, 552, 551, 545), (545, 551, 550, 546), (252, 251, 637, 636), (636, 637, 638, 635), (635, 638, 639, 634), (195, 196, 631, 630), (630, 631, 632, 629), (629, 632, 633, 628), (249, 250, 625, 624), (624, 625, 626, 623), (623, 626, 627, 622), (184, 195, 630, 621), (621, 630, 629, 620), (620, 629, 628, 619), (255, 249, 624, 618), (618, 624, 623, 617), (617, 623, 622, 616), (243, 144, 613, 612), (612, 613, 614, 611), (611, 614, 615, 610), (196, 197, 607, 631), (631, 607, 608, 632), (632, 608, 609, 633), (182, 183, 604, 603), (603, 604, 605, 602), (602, 605, 606, 601), (144, 143, 598, 613), (613, 598, 599, 614), (614, 599, 600, 615), (136, 245, 595, 594), (594, 595, 596, 593), (593, 596, 597, 592), (165, 149, 589, 588), (588, 589, 590, 587), (587, 590, 591, 586), (197, 186, 583, 607), (607, 583, 584, 608), (608, 584, 585, 609), (183, 184, 621, 604), (604, 621, 620, 605), (605, 620, 619, 606), (169, 182, 603, 582), (582, 603, 602, 581), (581, 602, 601, 580), (186, 187, 577, 583), (583, 577, 578, 584), (584, 578, 579, 585), (245, 244, 574, 595), (595, 574, 575, 596), (596, 575, 576, 597), (156, 169, 582, 573), (573, 582, 581, 572), (572, 581, 580, 571), (154, 136, 594, 570), (570, 594, 593, 569), (569, 593, 592, 568), (250, 243, 612, 625), (625, 612, 611, 626), (626, 611, 610, 627), (187, 189, 565, 577), (577, 565, 566, 578), (578, 566, 567, 579), (189, 177, 562, 565), (565, 562, 563, 566), (566, 563, 564, 567), (149, 154, 570, 589), (589, 570, 569, 590), (590, 569, 568, 591), (244, 252, 636, 574), (574, 636, 635, 575), (575, 635, 634, 576), (143, 156, 573, 598), (598, 573, 572, 599), (599, 572, 571, 600), (254, 255, 618, 561), (561, 618, 617, 560), (560, 617, 616, 559), (253, 254, 561, 558), (558, 561, 560, 557), (557, 560, 559, 556), (251, 253, 558, 637), (637, 558, 557, 638), (638, 557, 556, 639), (177, 165, 588, 562), (562, 588, 587, 563), (563, 587, 586, 564), (269, 270, 641, 643), (266, 269, 643, 642), (270, 268, 640, 641), (268, 266, 642, 640), (179, 178, 647, 644), (178, 166, 646, 647), (166, 167, 645, 646), (167, 179, 644, 645), (220, 224, 651, 650), (224, 225, 649, 651), (221, 220, 650, 648), (225, 221, 648, 649), (197, 196, 655, 658), (658, 655, 654, 659), (206, 197, 658, 656), (656, 658, 659, 657), (205, 206, 656, 652), (652, 656, 657, 653), (196, 205, 652, 655), (655, 652, 653, 654), (194, 183, 663, 660), (183, 182, 662, 663), (182, 193, 661, 662), (193, 194, 660, 661), (90, 99, 667, 666), (99, 100, 665, 667), (91, 90, 666, 664), (100, 91, 664, 665), (106, 95, 670, 671), (105, 106, 671, 668), (95, 94, 669, 670), (94, 105, 668, 669), (87, 88, 673, 674), (81, 80, 675, 672), (80, 87, 674, 675), (88, 81, 672, 673), (80, 70, 679, 676), (70, 69, 678, 679), (69, 79, 677, 678), (79, 80, 676, 677), (372, 371, 681, 683), (370, 372, 683, 682), (369, 370, 682, 680), (371, 369, 680, 681), (281, 271, 699, 684), (684, 699, 698, 685), (685, 698, 697, 686), (686, 697, 696, 687), (304, 297, 760, 759), (759, 760, 761, 758), (758, 761, 762, 757), (757, 762, 763, 756), (297, 264, 752, 760), (760, 752, 753, 761), (761, 753, 754, 762), (762, 754, 755, 763), (273, 272, 748, 747), (747, 748, 749, 746), (746, 749, 750, 745), (745, 750, 751, 744), (286, 287, 740, 739), (739, 740, 741, 738), (738, 741, 742, 737), (737, 742, 743, 736), (308, 309, 732, 731), (731, 732, 733, 730), (730, 733, 734, 729), (729, 734, 735, 728), (300, 301, 724, 723), (723, 724, 725, 722), (722, 725, 726, 721), (721, 726, 727, 720), (285, 286, 739, 719), (719, 739, 738, 718), (718, 738, 737, 717), (717, 737, 736, 716), (309, 310, 712, 732), (732, 712, 713, 733), (733, 713, 714, 734), (734, 714, 715, 735), (310, 311, 708, 712), (712, 708, 709, 713), (713, 709, 710, 714), (714, 710, 711, 715), (293, 300, 723, 707), (707, 723, 722, 706), (706, 722, 721, 705), (705, 721, 720, 704), (279, 285, 719, 703), (703, 719, 718, 702), (702, 718, 717, 701), (701, 717, 716, 700), (272, 293, 707, 748), (748, 707, 706, 749), (749, 706, 705, 750), (750, 705, 704, 751), (271, 273, 747, 699), (699, 747, 746, 698), (698, 746, 745, 697), (697, 745, 744, 696), (301, 308, 731, 724), (724, 731, 730, 725), (725, 730, 729, 726), (726, 729, 728, 727), (264, 265, 692, 752), (752, 692, 693, 753), (753, 693, 694, 754), (754, 694, 695, 755), (267, 279, 703, 691), (691, 703, 702, 690), (690, 702, 701, 689), (689, 701, 700, 688), (287, 281, 684, 740), (740, 684, 685, 741), (741, 685, 686, 742), (742, 686, 687, 743), (265, 267, 691, 692), (692, 691, 690, 693), (693, 690, 689, 694), (694, 689, 688, 695), (311, 304, 759, 708), (708, 759, 758, 709), (709, 758, 757, 710), (710, 757, 756, 711), (293, 292, 771, 764), (764, 771, 770, 765), (299, 300, 767, 768), (768, 767, 766, 769), (292, 299, 768, 771), (771, 768, 769, 770), (300, 293, 764, 767), (767, 764, 765, 766), (307, 308, 775, 774), (308, 301, 773, 775), (300, 307, 774, 772), (301, 300, 772, 773), (278, 279, 779, 776), (279, 267, 778, 779), (267, 265, 777, 778), (265, 278, 776, 777)])
_uv = me_plane.uv_layers.new(name='UVMap')
_uv.uv.foreach_set('vector', [0.5384, 0.7953, 0.5384, 0.7953, 0.5384, 0.7953, 0.5384, 0.7953, 0.5384, 0.7953, 0.5384, 0.7953, 0.5384, 0.7953, 0.5384, 0.7953, 0.5384, 0.7953, 0.5384, 0.7953, 0.5384, 0.7953, 0.5384, 0.7953, 0.5384, 0.7953, 0.5384, 0.7953, 0.5384, 0.7953, 0.5384, 0.7953, 0.5384, 0.7953, 0.5384, 0.7953, 0.5384, 0.7953, 0.5384, 0.7953, 0.5384, 0.7953, 0.5384, 0.7953, 0.5384, 0.7953, 0.5384, 0.7953, 0.5384, 0.7953, 0.5384, 0.7953, 0.5384, 0.7953, 0.5384, 0.7953, 0.5384, 0.7953, 0.5384, 0.7953, 0.5384, 0.7953, 0.5384, 0.7953, 0.5384, 0.7953, 0.5384, 0.7953, 0.5384, 0.7953, 0.5384, 0.7953, 0.5384, 0.7953, 0.5384, 0.7953, 0.5384, 0.7953, 0.5384, 0.7953, 0.5384, 0.7953, 0.5384, 0.7953, 0.5384, 0.7953, 0.5384, 0.7953, 0.5384, 0.7953, 0.5384, 0.7953, 0.5384, 0.7953, 0.5384, 0.7953, 0.5384, 0.7953, 0.5384, 0.7953, 0.5384, 0.7953, 0.5384, 0.7953, 0.5384, 0.7953, 0.5384, 0.7953, 0.5384, 0.7953, 0.5384, 0.7953, 0.5384, 0.7953, 0.5384, 0.7953, 0.5384, 0.7953, 0.5384, 0.7953, 0.5384, 0.7953, 0.5384, 0.7953, 0.5384, 0.7953, 0.5384, 0.7953, 0.5384, 0.7953, 0.5384, 0.7953, 0.5384, 0.7953, 0.5384, 0.7953, 0.5384, 0.7953, 0.5384, 0.7953, 0.5384, 0.7953, 0.5384, 0.7953, 0.5384, 0.7953, 0.5384, 0.7953, 0.5384, 0.7953, 0.5384, 0.7953, 0.5384, 0.7953, 0.5384, 0.7953, 0.5384, 0.7953, 0.5384, 0.7953, 0.5384, 0.7953, 0.5384, 0.7953, 0.5384, 0.7953, 0.5384, 0.7953, 0.5384, 0.7953, 0.5384, 0.7953, 0.5384, 0.7953, 0.5384, 0.7953, 0.5384, 0.7953, 0.5384, 0.7953, 0.5384, 0.7953, 0.5384, 0.7953, 0.5384, 0.7953, 0.5384, 0.7953, 0.5384, 0.7953, 0.5384, 0.7953, 0.5384, 0.7953, 0.5384, 0.7953, 0.5384, 0.7953, 0.5384, 0.7953, 0.5384, 0.7953, 0.5384, 0.7953, 0.5384, 0.7953, 0.5384, 0.7953, 0.5384, 0.7953, 0.5384, 0.7953, 0.5384, 0.7953, 0.5384, 0.7953, 0.5384, 0.7953, 0.5384, 0.7953, 0.5384, 0.7953, 0.5384, 0.7953, 0.5384, 0.7953, 0.5384, 0.7953, 0.5384, 0.7953, 0.5384, 0.7953, 0.5384, 0.7953, 0.5384, 0.7953, 0.5384, 0.7953, 0.5384, 0.7953, 0.5384, 0.7953, 0.5384, 0.7953, 0.5384, 0.7953, 0.5384, 0.7953, 0.5384, 0.7953, 0.5384, 0.7953, 0.5384, 0.7953, 0.5384, 0.7953, 0.5384, 0.7953, 0.5384, 0.7953, 0.5384, 0.7953, 0.5384, 0.7953, 0.5384, 0.7953, 0.5384, 0.7953, 0.5384, 0.7953, 0.5384, 0.7953, 0.5384, 0.7953, 0.5384, 0.7953, 0.5384, 0.7953, 0.5384, 0.7953, 0.5384, 0.7953, 0.5384, 0.7953, 0.5384, 0.7953, 0.5384, 0.7953, 0.5384, 0.7953, 0.5384, 0.7953, 0.5384, 0.7953, 0.5384, 0.7953, 0.5384, 0.7953, 0.5384, 0.7953, 0.5384, 0.7953, 0.5384, 0.7953, 0.5384, 0.7953, 0.5384, 0.7953, 0.5384, 0.7953, 0.5384, 0.7953, 0.5384, 0.7953, 0.5384, 0.7953, 0.5384, 0.7953, 0.5384, 0.7953, 0.5384, 0.7953, 0.5384, 0.7953, 0.5384, 0.7953, 0.5384, 0.7953, 0.5384, 0.7953, 0.5384, 0.7953, 0.5384, 0.7953, 0.5384, 0.7953, 0.5384, 0.7953, 0.5384, 0.7953, 0.5384, 0.7953, 0.5384, 0.7953, 0.5384, 0.7953, 0.5384, 0.7953, 0.5384, 0.7953, 0.5384, 0.7953, 0.5384, 0.7953, 0.5384, 0.7953, 0.5384, 0.7953, 0.5384, 0.7953, 0.5384, 0.7953, 0.5384, 0.7953, 0.5384, 0.7953, 0.5384, 0.7953, 0.5384, 0.7953, 0.5384, 0.7953, 0.5384, 0.7953, 0.5384, 0.7953, 0.5384, 0.7953, 0.5384, 0.7953, 0.5384, 0.7953, 0.5384, 0.7953, 0.5384, 0.7953, 0.5384, 0.7953, 0.5384, 0.7953, 0.5384, 0.7953, 0.5384, 0.7953, 0.5384, 0.7953, 0.5384, 0.7953, 0.5384, 0.7953, 0.5384, 0.7953, 0.5384, 0.7953, 0.5384, 0.7953, 0.5384, 0.7953, 0.5384, 0.7953, 0.5384, 0.7953, 0.5384, 0.7953, 0.5384, 0.7953, 0.5384, 0.7953, 0.5384, 0.7953, 0.5384, 0.7953, 0.5384, 0.7953, 0.5384, 0.7953, 0.5384, 0.7953, 0.5384, 0.7953, 0.5384, 0.7953, 0.5384, 0.7953, 0.5384, 0.7953, 0.5384, 0.7953, 0.5384, 0.7953, 0.5384, 0.7953, 0.5384, 0.7953, 0.5384, 0.7953, 0.5384, 0.7953, 0.5384, 0.7953, 0.5384, 0.7953, 0.5384, 0.7953, 0.5384, 0.7953, 0.5384, 0.7953, 0.5384, 0.7953, 0.5384, 0.7953, 0.5384, 0.7953, 0.5384, 0.7953, 0.5384, 0.7953, 0.5384, 0.7953, 0.5384, 0.7953, 0.5384, 0.7953, 0.5384, 0.7953, 0.5384, 0.7953, 0.5384, 0.7953, 0.5384, 0.7953, 0.5384, 0.7953, 0.5384, 0.7953, 0.5384, 0.7953, 0.5384, 0.7953, 0.5384, 0.7953, 0.5384, 0.7953, 0.5384, 0.7953, 0.5384, 0.7953, 0.5384, 0.7953, 0.5384, 0.7953, 0.5384, 0.7953, 0.5384, 0.7953, 0.5384, 0.7953, 0.5384, 0.7953, 0.5384, 0.7953, 0.5384, 0.7953, 0.5384, 0.7953, 0.5384, 0.7953, 0.5384, 0.7953, 0.5384, 0.7953, 0.5384, 0.7953, 0.5384, 0.7953, 0.5384, 0.7953, 0.5384, 0.7953, 0.5384, 0.7953, 0.5384, 0.7953, 0.5384, 0.7953, 0.5384, 0.7953, 0.5384, 0.7953, 0.5384, 0.7953, 0.5384, 0.7953, 0.5384, 0.7953, 0.5384, 0.7953, 0.5384, 0.7953, 0.5384, 0.7953, 0.5384, 0.7953, 0.5384, 0.7953, 0.5384, 0.7953, 0.5384, 0.7953, 0.5384, 0.7953, 0.5384, 0.7953, 0.5384, 0.7953, 0.5384, 0.7953, 0.5384, 0.7953, 0.5384, 0.7953, 0.5384, 0.7953, 0.5384, 0.7953, 0.5384, 0.7953, 0.5384, 0.7953, 0.5384, 0.7953, 0.5384, 0.7953, 0.5384, 0.7953, 0.5384, 0.7953, 0.5384, 0.7953, 0.5384, 0.7953, 0.5384, 0.7953, 0.5384, 0.7953, 0.5384, 0.7953, 0.5384, 0.7953, 0.5384, 0.7953, 0.5384, 0.7953, 0.5384, 0.7953, 0.5384, 0.7953, 0.5384, 0.7953, 0.5384, 0.7953, 0.5384, 0.7953, 0.5384, 0.7953, 0.5384, 0.7953, 0.5384, 0.7953, 0.5384, 0.7953, 0.5384, 0.7953, 0.5384, 0.7953, 0.5384, 0.7953, 0.5384, 0.7953, 0.5384, 0.7953, 0.5384, 0.7953, 0.5384, 0.7953, 0.5384, 0.7953, 0.5384, 0.7953, 0.5384, 0.7953, 0.5384, 0.7953, 0.5384, 0.7953, 0.5384, 0.7953, 0.5384, 0.7953, 0.5384, 0.7953, 0.5384, 0.7953, 0.5384, 0.7953, 0.5384, 0.7953, 0.5384, 0.7953, 0.5384, 0.7953, 0.5384, 0.7953, 0.5384, 0.7953, 0.5384, 0.7953, 0.5384, 0.7953, 0.5384, 0.7953, 0.5384, 0.7953, 0.5384, 0.7953, 0.5384, 0.7953, 0.5384, 0.7953, 0.5384, 0.7953, 0.5384, 0.7953, 0.5384, 0.7953, 0.5384, 0.7953, 0.5384, 0.7953, 0.5384, 0.7953, 0.5384, 0.7953, 0.5384, 0.7953, 0.5384, 0.7953, 0.5384, 0.7953, 0.5384, 0.7953, 0.5384, 0.7953, 0.5384, 0.7953, 0.5384, 0.7953, 0.5384, 0.7953, 0.5384, 0.7953, 0.5384, 0.7953, 0.5384, 0.7953, 0.5384, 0.7953, 0.5384, 0.7953, 0.5384, 0.7953, 0.5384, 0.7953, 0.5384, 0.7953, 0.5384, 0.7953, 0.5384, 0.7953, 0.5384, 0.7953, 0.5384, 0.7953, 0.5384, 0.7953, 0.5384, 0.7953, 0.5384, 0.7953, 0.5384, 0.7953, 0.5384, 0.7953, 0.5384, 0.7953, 0.5384, 0.7953, 0.5384, 0.7953, 0.5384, 0.7953, 0.5384, 0.7953, 0.5384, 0.7953, 0.5384, 0.7953, 0.5384, 0.7953, 0.5384, 0.7953, 0.5384, 0.7953, 0.5384, 0.7953, 0.5384, 0.7953, 0.5384, 0.7953, 0.5384, 0.7953, 0.5384, 0.7953, 0.5384, 0.7953, 0.5384, 0.7953, 0.5384, 0.7953, 0.5384, 0.7953, 0.5384, 0.7953, 0.5384, 0.7953, 0.5384, 0.7953, 0.5384, 0.7953, 0.5384, 0.7953, 0.5384, 0.7953, 0.5384, 0.7953, 0.5384, 0.7953, 0.5384, 0.7953, 0.5384, 0.7953, 0.5384, 0.7953, 0.5384, 0.7953, 0.5384, 0.7953, 0.5384, 0.7953, 0.5384, 0.7953, 0.5384, 0.7953, 0.5384, 0.7953, 0.5384, 0.7953, 0.5384, 0.7953, 0.5384, 0.7953, 0.5384, 0.7953, 0.5384, 0.7953, 0.5384, 0.7953, 0.5384, 0.7953, 0.5384, 0.7953, 0.5384, 0.7953, 0.5384, 0.7953, 0.5384, 0.7953, 0.5384, 0.7953, 0.5384, 0.7953, 0.5384, 0.7953, 0.5384, 0.7953, 0.5384, 0.7953, 0.5384, 0.7953, 0.5384, 0.7953, 0.5384, 0.7953, 0.5384, 0.7953, 0.5384, 0.7953, 0.5384, 0.7953, 0.5384, 0.7953, 0.5384, 0.7953, 0.5384, 0.7953, 0.5384, 0.7953, 0.5384, 0.7953, 0.5384, 0.7953, 0.5384, 0.7953, 0.5384, 0.7953, 0.5384, 0.7953, 0.5384, 0.7953, 0.5384, 0.7953, 0.5384, 0.7953, 0.5384, 0.7953, 0.5384, 0.7953, 0.5384, 0.7953, 0.5384, 0.7953, 0.5384, 0.7953, 0.5384, 0.7953, 0.5384, 0.7953, 0.5384, 0.7953, 0.5384, 0.7953, 0.5384, 0.7953, 0.5384, 0.7953, 0.5384, 0.7953, 0.5384, 0.7953, 0.5384, 0.7953, 0.5384, 0.7953, 0.5384, 0.7953, 0.5384, 0.7953, 0.5384, 0.7953, 0.5384, 0.7953, 0.5384, 0.7953, 0.5384, 0.7953, 0.5384, 0.7953, 0.5384, 0.7953, 0.5384, 0.7953, 0.5384, 0.7953, 0.5384, 0.7953, 0.5384, 0.7953, 0.5384, 0.7953, 0.5384, 0.7953, 0.5384, 0.7953, 0.5384, 0.7953, 0.5384, 0.7953, 0.5384, 0.7953, 0.5384, 0.7953, 0.5384, 0.7953, 0.5384, 0.7953, 0.5384, 0.7953, 0.5384, 0.7953, 0.5384, 0.7953, 0.5384, 0.7953, 0.5384, 0.7953, 0.5384, 0.7953, 0.5384, 0.7953, 0.5384, 0.7953, 0.5384, 0.7953, 0.5384, 0.7953, 0.5384, 0.7953, 0.5384, 0.7953, 0.5384, 0.7953, 0.5384, 0.7953, 0.5384, 0.7953, 0.5384, 0.7953, 0.5384, 0.7953, 0.5384, 0.7953, 0.5384, 0.7953, 0.5384, 0.7953, 0.5384, 0.7953, 0.5384, 0.7953, 0.5384, 0.7953, 0.5384, 0.7953, 0.5384, 0.7953, 0.5384, 0.7953, 0.5384, 0.7953, 0.5384, 0.7953, 0.5384, 0.7953, 0.5384, 0.7953, 0.5384, 0.7953, 0.5384, 0.7953, 0.5384, 0.7953, 0.5384, 0.7953, 0.5384, 0.7953, 0.5384, 0.7953, 0.5384, 0.7953, 0.5384, 0.7953, 0.5384, 0.7953, 0.5384, 0.7953, 0.5384, 0.7953, 0.5384, 0.7953, 0.5384, 0.7953, 0.5384, 0.7953, 0.5384, 0.7953, 0.5384, 0.7953, 0.5384, 0.7953, 0.5384, 0.7953, 0.5384, 0.7953, 0.5384, 0.7953, 0.5384, 0.7953, 0.5384, 0.7953, 0.5384, 0.7953, 0.5384, 0.7953, 0.5384, 0.7953, 0.5384, 0.7953, 0.5384, 0.7953, 0.5384, 0.7953, 0.5384, 0.7953, 0.5384, 0.7953, 0.5384, 0.7953, 0.5384, 0.7953, 0.5384, 0.7953, 0.5384, 0.7953, 0.5384, 0.7953, 0.5384, 0.7953, 0.5384, 0.7953, 0.5384, 0.7953, 0.5384, 0.7953, 0.5384, 0.7953, 0.5384, 0.7953, 0.5384, 0.7953, 0.5384, 0.7953, 0.5384, 0.7953, 0.5384, 0.7953, 0.5384, 0.7953, 0.5384, 0.7953, 0.5384, 0.7953, 0.5384, 0.7953, 0.5384, 0.7953, 0.5384, 0.7953, 0.5384, 0.7953, 0.5384, 0.7953, 0.5384, 0.7953, 0.5384, 0.7953, 0.5384, 0.7953, 0.5384, 0.7953, 0.5384, 0.7953, 0.5384, 0.7953, 0.5384, 0.7953, 0.5384, 0.7953, 0.5384, 0.7953, 0.5384, 0.7953, 0.5384, 0.7953, 0.5384, 0.7953, 0.5384, 0.7953, 0.5384, 0.7953, 0.5384, 0.7953, 0.5384, 0.7953, 0.5384, 0.7953, 0.5384, 0.7953, 0.5384, 0.7953, 0.5384, 0.7953, 0.5384, 0.7953, 0.5384, 0.7953, 0.5384, 0.7953, 0.5384, 0.7953, 0.5384, 0.7953, 0.5384, 0.7953, 0.5384, 0.7953, 0.5384, 0.7953, 0.5384, 0.7953, 0.5384, 0.7953, 0.5384, 0.7953, 0.5384, 0.7953, 0.5384, 0.7953, 0.5384, 0.7953, 0.5384, 0.7953, 0.5384, 0.7953, 0.5384, 0.7953, 0.5384, 0.7953, 0.5384, 0.7953, 0.5384, 0.7953, 0.5384, 0.7953, 0.5384, 0.7953, 0.5384, 0.7953, 0.5384, 0.7953, 0.5384, 0.7953, 0.5384, 0.7953, 0.5384, 0.7953, 0.5384, 0.7953, 0.5384, 0.7953, 0.5384, 0.7953, 0.5384, 0.7953, 0.5384, 0.7953, 0.5384, 0.7953, 0.5384, 0.7953, 0.5384, 0.7953, 0.5384, 0.7953, 0.5384, 0.7953, 0.5384, 0.7953, 0.5384, 0.7953, 0.5384, 0.7953, 0.5384, 0.7953, 0.5384, 0.7953, 0.5384, 0.7953, 0.5384, 0.7953, 0.5384, 0.7953, 0.5384, 0.7953, 0.5384, 0.7953, 0.5384, 0.7953, 0.5384, 0.7953, 0.5384, 0.7953, 0.5384, 0.7953, 0.5384, 0.7953, 0.5384, 0.7953, 0.5384, 0.7953, 0.5384, 0.7953, 0.5384, 0.7953, 0.5384, 0.7953, 0.5384, 0.7953, 0.5384, 0.7953, 0.5384, 0.7953, 0.5384, 0.7953, 0.5384, 0.7953, 0.5384, 0.7953, 0.5384, 0.7953, 0.5384, 0.7953, 0.5384, 0.7953, 0.5384, 0.7953, 0.5384, 0.7953, 0.5384, 0.7953, 0.5384, 0.7953, 0.5384, 0.7953, 0.5384, 0.7953, 0.5384, 0.7953, 0.5384, 0.7953, 0.5384, 0.7953, 0.5384, 0.7953, 0.5384, 0.7953, 0.5384, 0.7953, 0.5384, 0.7953, 0.5384, 0.7953, 0.5384, 0.7953, 0.5384, 0.7953, 0.5384, 0.7953, 0.5384, 0.7953, 0.5384, 0.7953, 0.5384, 0.7953, 0.5384, 0.7953, 0.5384, 0.7953, 0.5384, 0.7953, 0.5384, 0.7953, 0.5384, 0.7953, 0.5384, 0.7953, 0.5384, 0.7953, 0.5384, 0.7953, 0.5384, 0.7953, 0.5384, 0.7953, 0.5384, 0.7953, 0.5384, 0.7953, 0.5384, 0.7953, 0.5384, 0.7953, 0.5384, 0.7953, 0.5384, 0.7953, 0.5384, 0.7953, 0.5384, 0.7953, 0.5384, 0.7953, 0.5384, 0.7953, 0.5384, 0.7953, 0.5384, 0.7953, 0.5384, 0.7953, 0.5384, 0.7953, 0.5384, 0.7953, 0.5384, 0.7953, 0.5384, 0.7953, 0.5384, 0.7953, 0.5384, 0.7953, 0.5384, 0.7953, 0.5384, 0.7953, 0.5384, 0.7953, 0.5384, 0.7953, 0.5384, 0.7953, 0.5384, 0.7953, 0.5384, 0.7953, 0.5384, 0.7953, 0.5384, 0.7953, 0.5384, 0.7953, 0.5384, 0.7953, 0.5384, 0.7953, 0.5384, 0.7953, 0.5384, 0.7953, 0.5384, 0.7953, 0.5384, 0.7953, 0.5384, 0.7953, 0.5384, 0.7953, 0.5384, 0.7953, 0.5384, 0.7953, 0.5384, 0.7953, 0.5384, 0.7953, 0.5384, 0.7953, 0.5384, 0.7953, 0.5384, 0.7953, 0.5384, 0.7953, 0.5384, 0.7953, 0.5384, 0.7953, 0.5384, 0.7953, 0.5384, 0.7953, 0.5384, 0.7953, 0.5384, 0.7953, 0.5384, 0.7953, 0.5384, 0.7953, 0.5384, 0.7953, 0.5384, 0.7953, 0.5384, 0.7953, 0.5384, 0.7953, 0.5384, 0.7953, 0.5384, 0.7953, 0.5384, 0.7953, 0.5384, 0.7953, 0.5384, 0.7953, 0.5384, 0.7953, 0.5384, 0.7953, 0.5384, 0.7953, 0.5384, 0.7953, 0.5384, 0.7953, 0.5384, 0.7953, 0.5384, 0.7953, 0.5384, 0.7953, 0.5384, 0.7953, 0.5384, 0.7953, 0.5384, 0.7953, 0.5384, 0.7953, 0.5384, 0.7953, 0.5384, 0.7953, 0.5384, 0.7953, 0.5384, 0.7953, 0.5384, 0.7953, 0.5384, 0.7953, 0.5384, 0.7953, 0.5384, 0.7953, 0.5384, 0.7953, 0.5384, 0.7953, 0.5384, 0.7953, 0.5384, 0.7953, 0.5384, 0.7953, 0.5384, 0.7953, 0.5384, 0.7953, 0.5384, 0.7953, 0.5384, 0.7953, 0.5384, 0.7953, 0.5384, 0.7953, 0.5384, 0.7953, 0.5384, 0.7953, 0.5384, 0.7953, 0.5384, 0.7953, 0.5384, 0.7953, 0.5384, 0.7953, 0.5384, 0.7953, 0.5384, 0.7953, 0.5384, 0.7953, 0.5384, 0.7953, 0.5384, 0.7953, 0.5384, 0.7953, 0.5384, 0.7953, 0.5384, 0.7953, 0.5384, 0.7953, 0.5384, 0.7953, 0.5384, 0.7953, 0.5384, 0.7953, 0.5384, 0.7953, 0.5384, 0.7953, 0.5384, 0.7953, 0.5384, 0.7953, 0.5384, 0.7953, 0.5384, 0.7953, 0.5384, 0.7953, 0.5384, 0.7953, 0.5384, 0.7953, 0.5384, 0.7953, 0.5384, 0.7953, 0.5384, 0.7953, 0.5384, 0.7953, 0.5384, 0.7953, 0.5384, 0.7953, 0.5384, 0.7953, 0.5384, 0.7953, 0.5384, 0.7953, 0.5384, 0.7953, 0.5384, 0.7953, 0.5384, 0.7953, 0.5384, 0.7953, 0.5384, 0.7953, 0.5384, 0.7953, 0.5384, 0.7953, 0.5384, 0.7953, 0.5384, 0.7953, 0.5384, 0.7953, 0.5384, 0.7953, 0.5384, 0.7953, 0.5384, 0.7953, 0.5384, 0.7953, 0.5384, 0.7953, 0.5384, 0.7953, 0.5384, 0.7953, 0.5384, 0.7953, 0.5384, 0.7953, 0.5384, 0.7953, 0.5384, 0.7953, 0.5384, 0.7953, 0.5384, 0.7953, 0.5384, 0.7953, 0.5384, 0.7953, 0.5384, 0.7953, 0.5384, 0.7953, 0.5384, 0.7953, 0.5384, 0.7953, 0.5384, 0.7953, 0.5384, 0.7953, 0.5384, 0.7953, 0.5384, 0.7953, 0.5384, 0.7953, 0.5384, 0.7953, 0.5384, 0.7953, 0.5384, 0.7953, 0.5384, 0.7953, 0.5384, 0.7953, 0.5384, 0.7953, 0.5384, 0.7953, 0.5384, 0.7953, 0.5384, 0.7953, 0.5384, 0.7953, 0.5384, 0.7953, 0.5384, 0.7953, 0.5384, 0.7953, 0.5384, 0.7953, 0.5384, 0.7953, 0.5384, 0.7953, 0.5384, 0.7953, 0.5384, 0.7953, 0.5384, 0.7953, 0.5384, 0.7953, 0.5384, 0.7953, 0.5384, 0.7953, 0.5384, 0.7953, 0.5384, 0.7953, 0.5384, 0.7953, 0.5384, 0.7953, 0.5384, 0.7953, 0.5384, 0.7953, 0.5384, 0.7953, 0.5384, 0.7953, 0.5384, 0.7953, 0.5384, 0.7953, 0.5384, 0.7953, 0.5384, 0.7953, 0.5384, 0.7953, 0.5384, 0.7953, 0.5384, 0.7953, 0.5384, 0.7953, 0.5384, 0.7953, 0.5384, 0.7953, 0.5384, 0.7953, 0.5384, 0.7953, 0.5384, 0.7953, 0.5384, 0.7953, 0.5384, 0.7953, 0.5384, 0.7953, 0.5384, 0.7953, 0.5384, 0.7953, 0.5384, 0.7953, 0.5384, 0.7953, 0.5384, 0.7953, 0.5384, 0.7953, 0.5384, 0.7953, 0.5384, 0.7953, 0.5384, 0.7953, 0.5384, 0.7953, 0.5384, 0.7953, 0.5384, 0.7953, 0.5384, 0.7953, 0.5384, 0.7953, 0.5384, 0.7953, 0.5384, 0.7953, 0.5384, 0.7953, 0.5384, 0.7953, 0.5384, 0.7953, 0.5384, 0.7953, 0.5384, 0.7953, 0.5384, 0.7953, 0.5384, 0.7953, 0.5384, 0.7953, 0.5384, 0.7953, 0.5384, 0.7953, 0.5384, 0.7953, 0.5384, 0.7953, 0.5384, 0.7953, 0.5384, 0.7953, 0.5384, 0.7953, 0.5384, 0.7953, 0.5384, 0.7953, 0.5384, 0.7953, 0.5384, 0.7953, 0.5384, 0.7953, 0.5384, 0.7953, 0.5384, 0.7953, 0.5384, 0.7953, 0.5384, 0.7953, 0.5384, 0.7953, 0.5384, 0.7953, 0.5384, 0.7953, 0.5384, 0.7953, 0.5384, 0.7953, 0.5384, 0.7953, 0.5384, 0.7953, 0.5384, 0.7953, 0.5384, 0.7953, 0.5384, 0.7953, 0.5384, 0.7953, 0.5384, 0.7953, 0.5384, 0.7953, 0.5384, 0.7953, 0.5384, 0.7953, 0.5384, 0.7953, 0.5384, 0.7953, 0.5384, 0.7953, 0.5384, 0.7953, 0.5384, 0.7953, 0.5384, 0.7953, 0.5384, 0.7953, 0.5384, 0.7953, 0.5384, 0.7953, 0.5384, 0.7953, 0.5384, 0.7953, 0.5384, 0.7953, 0.5384, 0.7953, 0.5384, 0.7953, 0.5384, 0.7953, 0.5384, 0.7953, 0.5384, 0.7953, 0.5384, 0.7953, 0.5384, 0.7953, 0.5384, 0.7953, 0.5384, 0.7953, 0.5384, 0.7953, 0.5384, 0.7953, 0.5384, 0.7953, 0.5384, 0.7953, 0.5384, 0.7953, 0.5384, 0.7953, 0.5384, 0.7953, 0.5384, 0.7953, 0.5384, 0.7953, 0.5384, 0.7953, 0.5384, 0.7953, 0.5384, 0.7953, 0.5384, 0.7953, 0.5384, 0.7953, 0.5384, 0.7953, 0.5384, 0.7953, 0.5384, 0.7953, 0.5384, 0.7953, 0.5384, 0.7953, 0.5384, 0.7953, 0.5384, 0.7953, 0.5384, 0.7953, 0.5384, 0.7953, 0.5384, 0.7953, 0.5384, 0.7953, 0.5384, 0.7953, 0.5384, 0.7953, 0.5384, 0.7953, 0.5384, 0.7953, 0.5384, 0.7953, 0.5384, 0.7953, 0.5384, 0.7953, 0.5384, 0.7953, 0.5384, 0.7953, 0.5384, 0.7953, 0.5384, 0.7953, 0.5384, 0.7953, 0.5384, 0.7953, 0.5384, 0.7953, 0.5384, 0.7953, 0.5384, 0.7953, 0.5384, 0.7953, 0.5384, 0.7953, 0.5384, 0.7953, 0.5384, 0.7953, 0.5384, 0.7953, 0.5384, 0.7953, 0.5384, 0.7953, 0.5384, 0.7953, 0.5384, 0.7953, 0.5384, 0.7953, 0.5384, 0.7953, 0.5384, 0.7953, 0.5384, 0.7953, 0.5384, 0.7953, 0.5384, 0.7953, 0.5384, 0.7953, 0.5384, 0.7953, 0.5384, 0.7953, 0.5384, 0.7953, 0.5384, 0.7953, 0.5384, 0.7953, 0.5384, 0.7953, 0.5384, 0.7953, 0.5384, 0.7953, 0.5384, 0.7953, 0.5384, 0.7953, 0.5384, 0.7953, 0.5384, 0.7953, 0.5384, 0.7953, 0.5384, 0.7953, 0.5384, 0.7953, 0.5384, 0.7953, 0.5384, 0.7953, 0.5384, 0.7953, 0.5384, 0.7953, 0.5384, 0.7953, 0.5384, 0.7953, 0.5384, 0.7953, 0.5384, 0.7953, 0.5384, 0.7953, 0.5384, 0.7953, 0.5384, 0.7953, 0.5384, 0.7953, 0.5384, 0.7953, 0.5384, 0.7953, 0.5384, 0.7953, 0.5384, 0.7953, 0.5384, 0.7953, 0.5384, 0.7953, 0.5384, 0.7953, 0.5384, 0.7953, 0.5384, 0.7953, 0.5384, 0.7953, 0.5384, 0.7953, 0.5384, 0.7953, 0.5384, 0.7953, 0.5384, 0.7953, 0.5384, 0.7953, 0.5384, 0.7953, 0.5384, 0.7953, 0.5384, 0.7953, 0.5384, 0.7953, 0.5384, 0.7953, 0.5384, 0.7953, 0.5384, 0.7953, 0.5384, 0.7953, 0.5384, 0.7953, 0.5384, 0.7953, 0.5384, 0.7953, 0.5384, 0.7953, 0.5384, 0.7953, 0.5384, 0.7953, 0.5384, 0.7953, 0.5384, 0.7953, 0.5384, 0.7953, 0.5384, 0.7953, 0.5384, 0.7953, 0.5384, 0.7953, 0.5384, 0.7953, 0.5384, 0.7953, 0.5384, 0.7953, 0.5384, 0.7953, 0.5384, 0.7953, 0.5384, 0.7953, 0.5384, 0.7953, 0.5384, 0.7953, 0.5384, 0.7953, 0.5384, 0.7953, 0.5384, 0.7953, 0.5384, 0.7953, 0.5384, 0.7953, 0.5384, 0.7953, 0.5384, 0.7953, 0.5384, 0.7953, 0.5384, 0.7953, 0.5384, 0.7953, 0.5384, 0.7953, 0.5384, 0.7953, 0.5384, 0.7953, 0.5384, 0.7953, 0.5384, 0.7953, 0.5384, 0.7953, 0.5384, 0.7953, 0.5384, 0.7953, 0.5384, 0.7953, 0.5384, 0.7953, 0.5384, 0.7953, 0.5384, 0.7953, 0.5384, 0.7953, 0.5384, 0.7953, 0.5384, 0.7953, 0.5384, 0.7953, 0.5384, 0.7953, 0.5384, 0.7953, 0.5384, 0.7953, 0.5384, 0.7953, 0.5384, 0.7953, 0.5384, 0.7953, 0.5384, 0.7953, 0.5384, 0.7953, 0.5384, 0.7953, 0.5384, 0.7953, 0.5384, 0.7953, 0.5384, 0.7953, 0.5384, 0.7953, 0.5384, 0.7953, 0.5384, 0.7953, 0.5384, 0.7953, 0.5384, 0.7953, 0.5384, 0.7953, 0.5384, 0.7953, 0.5384, 0.7953, 0.5384, 0.7953, 0.5384, 0.7953, 0.5384, 0.7953, 0.5384, 0.7953, 0.5384, 0.7953, 0.5384, 0.7953, 0.5384, 0.7953, 0.5384, 0.7953, 0.5384, 0.7953, 0.5384, 0.7953, 0.5384, 0.7953, 0.5384, 0.7953, 0.5384, 0.7953, 0.5384, 0.7953, 0.5384, 0.7953, 0.5384, 0.7953, 0.5384, 0.7953, 0.5384, 0.7953, 0.5384, 0.7953, 0.5384, 0.7953, 0.5384, 0.7953, 0.5384, 0.7953, 0.5384, 0.7953, 0.5384, 0.7953, 0.5384, 0.7953, 0.5384, 0.7953, 0.5384, 0.7953, 0.5384, 0.7953, 0.5384, 0.7953, 0.5384, 0.7953, 0.5384, 0.7953, 0.5384, 0.7953, 0.5384, 0.7953, 0.5384, 0.7953, 0.5384, 0.7953, 0.5384, 0.7953, 0.5384, 0.7953, 0.5384, 0.7953, 0.5384, 0.7953, 0.5384, 0.7953, 0.5384, 0.7953, 0.5384, 0.7953, 0.5384, 0.7953, 0.5384, 0.7953, 0.5384, 0.7953, 0.5384, 0.7953, 0.5384, 0.7953, 0.5384, 0.7953, 0.5384, 0.7953, 0.5384, 0.7953, 0.5384, 0.7953, 0.5384, 0.7953, 0.5384, 0.7953, 0.5384, 0.7953, 0.5384, 0.7953, 0.5384, 0.7953, 0.5384, 0.7953, 0.5384, 0.7953, 0.5384, 0.7953, 0.5384, 0.7953, 0.5384, 0.7953, 0.5384, 0.7953, 0.5384, 0.7953, 0.5384, 0.7953, 0.5384, 0.7953, 0.5384, 0.7953, 0.5384, 0.7953, 0.5384, 0.7953, 0.5384, 0.7953, 0.5384, 0.7953, 0.5384, 0.7953, 0.5384, 0.7953, 0.5384, 0.7953, 0.5384, 0.7953, 0.5384, 0.7953, 0.5384, 0.7953, 0.5384, 0.7953, 0.5384, 0.7953, 0.5384, 0.7953, 0.5384, 0.7953, 0.5384, 0.7953, 0.5384, 0.7953, 0.5384, 0.7953, 0.5384, 0.7953, 0.5384, 0.7953, 0.5384, 0.7953, 0.5384, 0.7953, 0.5384, 0.7953, 0.5384, 0.7953, 0.5384, 0.7953, 0.5384, 0.7953, 0.5384, 0.7953, 0.5384, 0.7953, 0.5384, 0.7953, 0.5384, 0.7953, 0.5384, 0.7953, 0.5384, 0.7953, 0.5384, 0.7953, 0.5384, 0.7953, 0.5384, 0.7953, 0.5384, 0.7953, 0.5384, 0.7953, 0.5384, 0.7953, 0.5384, 0.7953, 0.5384, 0.7953, 0.5384, 0.7953, 0.5384, 0.7953, 0.5384, 0.7953, 0.5384, 0.7953, 0.5384, 0.7953, 0.5384, 0.7953, 0.5384, 0.7953, 0.5384, 0.7953, 0.5384, 0.7953, 0.5384, 0.7953, 0.5384, 0.7953, 0.5384, 0.7953, 0.5384, 0.7953, 0.5384, 0.7953, 0.5384, 0.7953, 0.5384, 0.7953, 0.5384, 0.7953, 0.5384, 0.7953, 0.5384, 0.7953, 0.5384, 0.7953, 0.5384, 0.7953, 0.5384, 0.7953, 0.5384, 0.7953, 0.5384, 0.7953, 0.5384, 0.7953, 0.5384, 0.7953, 0.5384, 0.7953, 0.5384, 0.7953, 0.5384, 0.7953, 0.5384, 0.7953, 0.5384, 0.7953, 0.5384, 0.7953, 0.5384, 0.7953, 0.5384, 0.7953, 0.5384, 0.7953, 0.5384, 0.7953, 0.5384, 0.7953, 0.5384, 0.7953, 0.5384, 0.7953, 0.5384, 0.7953, 0.5384, 0.7953, 0.5384, 0.7953, 0.5384, 0.7953, 0.5384, 0.7953, 0.5384, 0.7953, 0.5384, 0.7953, 0.5384, 0.7953, 0.5384, 0.7953, 0.5384, 0.7953, 0.5384, 0.7953, 0.5384, 0.7953, 0.5384, 0.7953, 0.5384, 0.7953, 0.5384, 0.7953, 0.5384, 0.7953, 0.5384, 0.7953, 0.5384, 0.7953, 0.5384, 0.7953, 0.5384, 0.7953, 0.5384, 0.7953, 0.5384, 0.7953, 0.5384, 0.7953, 0.5384, 0.7953, 0.5384, 0.7953, 0.5384, 0.7953, 0.5384, 0.7953, 0.5384, 0.7953, 0.5384, 0.7953, 0.5384, 0.7953, 0.5384, 0.7953, 0.5384, 0.7953, 0.5384, 0.7953, 0.5384, 0.7953, 0.5384, 0.7953, 0.5384, 0.7953, 0.5384, 0.7953, 0.5384, 0.7953, 0.5384, 0.7953, 0.5384, 0.7953, 0.5384, 0.7953, 0.5384, 0.7953, 0.5384, 0.7953, 0.5384, 0.7953, 0.5384, 0.7953, 0.5384, 0.7953, 0.5384, 0.7953, 0.5384, 0.7953, 0.5384, 0.7953, 0.5384, 0.7953, 0.5384, 0.7953, 0.5384, 0.7953, 0.5384, 0.7953, 0.5384, 0.7953, 0.5384, 0.7953, 0.5384, 0.7953, 0.5384, 0.7953, 0.5384, 0.7953, 0.5384, 0.7953, 0.5384, 0.7953, 0.5384, 0.7953, 0.5384, 0.7953, 0.5384, 0.7953, 0.5384, 0.7953, 0.5384, 0.7953, 0.5384, 0.7953, 0.5384, 0.7953, 0.5384, 0.7953, 0.5384, 0.7953, 0.5384, 0.7953, 0.5384, 0.7953, 0.5384, 0.7953, 0.5384, 0.7953, 0.5384, 0.7953, 0.5384, 0.7953, 0.5384, 0.7953, 0.5384, 0.7953, 0.5384, 0.7953, 0.5384, 0.7953, 0.5384, 0.7953, 0.5384, 0.7953, 0.5384, 0.7953, 0.5384, 0.7953, 0.5384, 0.7953, 0.5384, 0.7953, 0.5384, 0.7953, 0.5384, 0.7953, 0.5384, 0.7953, 0.5384, 0.7953, 0.5384, 0.7953, 0.5384, 0.7953, 0.5384, 0.7953, 0.5384, 0.7953, 0.5384, 0.7953, 0.5384, 0.7953, 0.5384, 0.7953, 0.5384, 0.7953, 0.5384, 0.7953, 0.5384, 0.7953, 0.5384, 0.7953, 0.5384, 0.7953, 0.5384, 0.7953, 0.5384, 0.7953, 0.5384, 0.7953, 0.5384, 0.7953, 0.5384, 0.7953, 0.5384, 0.7953, 0.5384, 0.7953, 0.5384, 0.7953, 0.5384, 0.7953, 0.5384, 0.7953, 0.5384, 0.7953, 0.5384, 0.7953, 0.5384, 0.7953, 0.5384, 0.7953, 0.5384, 0.7953, 0.5384, 0.7953, 0.5384, 0.7953, 0.5384, 0.7953, 0.5384, 0.7953, 0.5384, 0.7953, 0.5384, 0.7953, 0.5384, 0.7953, 0.5384, 0.7953, 0.5384, 0.7953, 0.5384, 0.7953, 0.5384, 0.7953, 0.5384, 0.7953, 0.5384, 0.7953, 0.5384, 0.7953, 0.5384, 0.7953, 0.5384, 0.7953, 0.5384, 0.7953, 0.5384, 0.7953, 0.5384, 0.7953, 0.5384, 0.7953, 0.5384, 0.7953, 0.5384, 0.7953, 0.5384, 0.7953, 0.5384, 0.7953, 0.5384, 0.7953, 0.5384, 0.7953, 0.5384, 0.7953, 0.5384, 0.7953, 0.5384, 0.7953, 0.5384, 0.7953, 0.5384, 0.7953, 0.5384, 0.7953, 0.5384, 0.7953, 0.5384, 0.7953, 0.5384, 0.7953, 0.5384, 0.7953, 0.5384, 0.7953, 0.5384, 0.7953, 0.5384, 0.7953, 0.5384, 0.7953, 0.5384, 0.7953, 0.5384, 0.7953, 0.5384, 0.7953, 0.5384, 0.7953, 0.5384, 0.7953, 0.5384, 0.7953, 0.5384, 0.7953, 0.5384, 0.7953, 0.5384, 0.7953, 0.5384, 0.7953, 0.5384, 0.7953, 0.5384, 0.7953, 0.5384, 0.7953, 0.5384, 0.7953, 0.5384, 0.7953, 0.5384, 0.7953, 0.5384, 0.7953, 0.5384, 0.7953, 0.5384, 0.7953, 0.5384, 0.7953, 0.5384, 0.7953, 0.5384, 0.7953, 0.5384, 0.7953, 0.5384, 0.7953, 0.5384, 0.7953, 0.5384, 0.7953, 0.5384, 0.7953, 0.5384, 0.7953, 0.5384, 0.7953, 0.5384, 0.7953, 0.5384, 0.7953, 0.5384, 0.7953, 0.5384, 0.7953, 0.5384, 0.7953, 0.5384, 0.7953, 0.5384, 0.7953, 0.5384, 0.7953, 0.5384, 0.7953, 0.5384, 0.7953, 0.5384, 0.7953, 0.5384, 0.7953, 0.5384, 0.7953, 0.5384, 0.7953, 0.5384, 0.7953, 0.5384, 0.7953, 0.5384, 0.7953, 0.5384, 0.7953, 0.5384, 0.7953, 0.5384, 0.7953, 0.5384, 0.7953, 0.5384, 0.7953, 0.5384, 0.7953, 0.5384, 0.7953, 0.5384, 0.7953, 0.5384, 0.7953, 0.5384, 0.7953, 0.5384, 0.7953, 0.5384, 0.7953, 0.5384, 0.7953, 0.5384, 0.7953, 0.5384, 0.7953, 0.5384, 0.7953, 0.5384, 0.7953, 0.5384, 0.7953, 0.5384, 0.7953, 0.5384, 0.7953, 0.5384, 0.7953, 0.5384, 0.7953, 0.5384, 0.7953, 0.5384, 0.7953, 0.5384, 0.7953, 0.5384, 0.7953, 0.5384, 0.7953, 0.5384, 0.7953, 0.5384, 0.7953, 0.5384, 0.7953, 0.5384, 0.7953, 0.5384, 0.7953, 0.5384, 0.7953, 0.5384, 0.7953, 0.5384, 0.7953, 0.5384, 0.7953, 0.5384, 0.7953, 0.5384, 0.7953, 0.5384, 0.7953, 0.5384, 0.7953, 0.5384, 0.7953, 0.5384, 0.7953, 0.5384, 0.7953, 0.5384, 0.7953, 0.5384, 0.7953, 0.5384, 0.7953, 0.5384, 0.7953, 0.5384, 0.7953, 0.5384, 0.7953, 0.5384, 0.7953, 0.5384, 0.7953, 0.5384, 0.7953, 0.5384, 0.7953, 0.5384, 0.7953, 0.5384, 0.7953, 0.5384, 0.7953, 0.5384, 0.7953, 0.5384, 0.7953, 0.5384, 0.7953, 0.5384, 0.7953, 0.5384, 0.7953, 0.5384, 0.7953, 0.5384, 0.7953, 0.5384, 0.7953, 0.5384, 0.7953, 0.5384, 0.7953, 0.5384, 0.7953, 0.5384, 0.7953, 0.5384, 0.7953, 0.5384, 0.7953, 0.5384, 0.7953, 0.5384, 0.7953, 0.5384, 0.7953, 0.5384, 0.7953, 0.5384, 0.7953, 0.5384, 0.7953, 0.5384, 0.7953, 0.5384, 0.7953, 0.5384, 0.7953, 0.5384, 0.7953, 0.5384, 0.7953, 0.5384, 0.7953, 0.5384, 0.7953, 0.5384, 0.7953, 0.5384, 0.7953, 0.5384, 0.7953, 0.5384, 0.7953, 0.5384, 0.7953, 0.5384, 0.7953, 0.5384, 0.7953, 0.5384, 0.7953, 0.5384, 0.7953, 0.5384, 0.7953, 0.5384, 0.7953, 0.5384, 0.7953, 0.5384, 0.7953, 0.5384, 0.7953, 0.5384, 0.7953, 0.5384, 0.7953, 0.5384, 0.7953, 0.5384, 0.7953, 0.5384, 0.7953, 0.5384, 0.7953, 0.5384, 0.7953, 0.5384, 0.7953, 0.5384, 0.7953, 0.5384, 0.7953, 0.5384, 0.7953, 0.5384, 0.7953, 0.5384, 0.7953, 0.5384, 0.7953, 0.5384, 0.7953, 0.5384, 0.7953, 0.5384, 0.7953, 0.5384, 0.7953, 0.5384, 0.7953, 0.5384, 0.7953, 0.5384, 0.7953, 0.5384, 0.7953, 0.5384, 0.7953, 0.5384, 0.7953, 0.5384, 0.7953, 0.5384, 0.7953, 0.5384, 0.7953, 0.5384, 0.7953, 0.5384, 0.7953, 0.5384, 0.7953, 0.5384, 0.7953, 0.5384, 0.7953, 0.5384, 0.7953, 0.5384, 0.7953, 0.5384, 0.7953, 0.5384, 0.7953, 0.5384, 0.7953, 0.5384, 0.7953, 0.5384, 0.7953, 0.5384, 0.7953, 0.5384, 0.7953, 0.5384, 0.7953, 0.5384, 0.7953, 0.5384, 0.7953, 0.5384, 0.7953, 0.5384, 0.7953, 0.5384, 0.7953, 0.5384, 0.7953, 0.5384, 0.7953, 0.5384, 0.7953, 0.5384, 0.7953, 0.5384, 0.7953, 0.5384, 0.7953, 0.5384, 0.7953, 0.5384, 0.7953, 0.5384, 0.7953, 0.5384, 0.7953, 0.5384, 0.7953, 0.5384, 0.7953, 0.5384, 0.7953, 0.5384, 0.7953, 0.5384, 0.7953, 0.5384, 0.7953, 0.5384, 0.7953, 0.5384, 0.7953, 0.5384, 0.7953, 0.5384, 0.7953, 0.5384, 0.7953, 0.5384, 0.7953, 0.5384, 0.7953, 0.5384, 0.7953, 0.5384, 0.7953, 0.5384, 0.7953, 0.5384, 0.7953, 0.5384, 0.7953, 0.5384, 0.7953, 0.5384, 0.7953, 0.5384, 0.7953, 0.5384, 0.7953, 0.5384, 0.7953, 0.5384, 0.7953, 0.5384, 0.7953, 0.5384, 0.7953, 0.5384, 0.7953, 0.5384, 0.7953, 0.5384, 0.7953, 0.5384, 0.7953, 0.5384, 0.7953, 0.5384, 0.7953, 0.5384, 0.7953, 0.5384, 0.7953, 0.5384, 0.7953, 0.5384, 0.7953, 0.5384, 0.7953, 0.5384, 0.7953, 0.5384, 0.7953, 0.5384, 0.7953, 0.5384, 0.7953, 0.5384, 0.7953, 0.5384, 0.7953, 0.5384, 0.7953, 0.5384, 0.7953, 0.5384, 0.7953, 0.5384, 0.7953, 0.5384, 0.7953, 0.5384, 0.7953, 0.5384, 0.7953, 0.5384, 0.7953, 0.5384, 0.7953, 0.5384, 0.7953, 0.5384, 0.7953, 0.5384, 0.7953, 0.5384, 0.7953, 0.5384, 0.7953, 0.5384, 0.7953, 0.5384, 0.7953, 0.5384, 0.7953, 0.5384, 0.7953, 0.5384, 0.7953, 0.5384, 0.7953, 0.5384, 0.7953, 0.5384, 0.7953, 0.5384, 0.7953, 0.5384, 0.7953, 0.5384, 0.7953, 0.5384, 0.7953, 0.5384, 0.7953, 0.5384, 0.7953, 0.5384, 0.7953, 0.5384, 0.7953, 0.5384, 0.7953, 0.5384, 0.7953, 0.5384, 0.7953, 0.5384, 0.7953, 0.5384, 0.7953, 0.5384, 0.7953, 0.5384, 0.7953, 0.5384, 0.7953, 0.5384, 0.7953, 0.5384, 0.7953, 0.5384, 0.7953, 0.5384, 0.7953, 0.5384, 0.7953, 0.5384, 0.7953, 0.5384, 0.7953, 0.5384, 0.7953, 0.5384, 0.7953, 0.5384, 0.7953, 0.5384, 0.7953, 0.5384, 0.7953, 0.5384, 0.7953, 0.5384, 0.7953, 0.5384, 0.7953, 0.5384, 0.7953, 0.5384, 0.7953, 0.5384, 0.7953, 0.5384, 0.7953, 0.5384, 0.7953, 0.5384, 0.7953, 0.5384, 0.7953, 0.5384, 0.7953, 0.5384, 0.7953, 0.5384, 0.7953, 0.5384, 0.7953, 0.5384, 0.7953, 0.5384, 0.7953, 0.5384, 0.7953, 0.5384, 0.7953, 0.5384, 0.7953, 0.5384, 0.7953, 0.5384, 0.7953, 0.5384, 0.7953, 0.5384, 0.7953, 0.5384, 0.7953, 0.5384, 0.7953, 0.5384, 0.7953, 0.5384, 0.7953, 0.5384, 0.7953, 0.5384, 0.7953, 0.5384, 0.7953, 0.5384, 0.7953, 0.5384, 0.7953, 0.5384, 0.7953, 0.5384, 0.7953, 0.5384, 0.7953, 0.5384, 0.7953, 0.5384, 0.7953, 0.5384, 0.7953, 0.5384, 0.7953, 0.5384, 0.7953, 0.5384, 0.7953, 0.5384, 0.7953, 0.5384, 0.7953, 0.5384, 0.7953, 0.5384, 0.7953, 0.5384, 0.7953, 0.5384, 0.7953, 0.5384, 0.7953, 0.5384, 0.7953, 0.5384, 0.7953, 0.5384, 0.7953, 0.5384, 0.7953, 0.5384, 0.7953, 0.5384, 0.7953, 0.5384, 0.7953, 0.5384, 0.7953, 0.5384, 0.7953, 0.5384, 0.7953, 0.5384, 0.7953, 0.5384, 0.7953, 0.5384, 0.7953, 0.5384, 0.7953, 0.5384, 0.7953, 0.5384, 0.7953, 0.5384, 0.7953, 0.5384, 0.7953, 0.5384, 0.7953, 0.5384, 0.7953, 0.5384, 0.7953, 0.5384, 0.7953, 0.5384, 0.7953, 0.5384, 0.7953, 0.5384, 0.7953, 0.5384, 0.7953, 0.5384, 0.7953, 0.5384, 0.7953, 0.5384, 0.7953, 0.5384, 0.7953, 0.5384, 0.7953, 0.5384, 0.7953, 0.5384, 0.7953, 0.5384, 0.7953, 0.5384, 0.7953, 0.5384, 0.7953, 0.5384, 0.7953, 0.5384, 0.7953, 0.5384, 0.7953, 0.5384, 0.7953, 0.5384, 0.7953, 0.5384, 0.7953, 0.5384, 0.7953, 0.5384, 0.7953, 0.5384, 0.7953, 0.5384, 0.7953, 0.5384, 0.7953, 0.5384, 0.7953, 0.5384, 0.7953, 0.5384, 0.7953, 0.5384, 0.7953, 0.5384, 0.7953, 0.5384, 0.7953, 0.5384, 0.7953, 0.5384, 0.7953, 0.5384, 0.7953, 0.5384, 0.7953, 0.5384, 0.7953, 0.5384, 0.7953, 0.5384, 0.7953, 0.5384, 0.7953, 0.5384, 0.7953, 0.5384, 0.7953, 0.5384, 0.7953, 0.5384, 0.7953, 0.5384, 0.7953, 0.5384, 0.7953, 0.5384, 0.7953, 0.5384, 0.7953, 0.5384, 0.7953, 0.5384, 0.7953, 0.5384, 0.7953, 0.5384, 0.7953, 0.5384, 0.7953, 0.5384, 0.7953, 0.5384, 0.7953, 0.5384, 0.7953, 0.5384, 0.7953, 0.5384, 0.7953, 0.5384, 0.7953, 0.5384, 0.7953, 0.5384, 0.7953, 0.5384, 0.7953, 0.5384, 0.7953, 0.5384, 0.7953, 0.5384, 0.7953, 0.5384, 0.7953, 0.5384, 0.7953, 0.5384, 0.7953, 0.5384, 0.7953, 0.5384, 0.7953, 0.5384, 0.7953, 0.5384, 0.7953, 0.5384, 0.7953, 0.5384, 0.7953, 0.5384, 0.7953, 0.5384, 0.7953, 0.5384, 0.7953, 0.5384, 0.7953, 0.5384, 0.7953, 0.5384, 0.7953, 0.5384, 0.7953, 0.5384, 0.7953, 0.5384, 0.7953, 0.5384, 0.7953, 0.5384, 0.7953, 0.5384, 0.7953, 0.5384, 0.7953, 0.5384, 0.7953, 0.5384, 0.7953, 0.5384, 0.7953, 0.5384, 0.7953, 0.5384, 0.7953, 0.5384, 0.7953, 0.5384, 0.7953, 0.5384, 0.7953, 0.5384, 0.7953, 0.5384, 0.7953, 0.5384, 0.7953, 0.5384, 0.7953, 0.5384, 0.7953, 0.5384, 0.7953, 0.5384, 0.7953, 0.5384, 0.7953, 0.5384, 0.7953, 0.5384, 0.7953, 0.5384, 0.7953, 0.5384, 0.7953, 0.5384, 0.7953, 0.5384, 0.7953, 0.5384, 0.7953, 0.5384, 0.7953, 0.5384, 0.7953, 0.5384, 0.7953, 0.5384, 0.7953, 0.5384, 0.7953, 0.5384, 0.7953, 0.5384, 0.7953, 0.5384, 0.7953, 0.5384, 0.7953, 0.5384, 0.7953, 0.5384, 0.7953, 0.5384, 0.7953, 0.5384, 0.7953, 0.5384, 0.7953, 0.5384, 0.7953, 0.5384, 0.7953, 0.5384, 0.7953, 0.5384, 0.7953, 0.5384, 0.7953, 0.5384, 0.7953, 0.5384, 0.7953, 0.5384, 0.7953, 0.5384, 0.7953, 0.5384, 0.7953, 0.5384, 0.7953, 0.5384, 0.7953, 0.5384, 0.7953, 0.5384, 0.7953, 0.5384, 0.7953, 0.5384, 0.7953, 0.5384, 0.7953, 0.5384, 0.7953, 0.5384, 0.7953, 0.5384, 0.7953, 0.5384, 0.7953, 0.5384, 0.7953, 0.5384, 0.7953, 0.5384, 0.7953, 0.5384, 0.7953, 0.5384, 0.7953, 0.5384, 0.7953, 0.5384, 0.7953, 0.5384, 0.7953, 0.5384, 0.7953, 0.5384, 0.7953, 0.5384, 0.7953, 0.5384, 0.7953, 0.5384, 0.7953, 0.5384, 0.7953, 0.5384, 0.7953, 0.5384, 0.7953, 0.5384, 0.7953, 0.5384, 0.7953, 0.5384, 0.7953, 0.5384, 0.7953, 0.5384, 0.7953, 0.5384, 0.7953, 0.5384, 0.7953, 0.5384, 0.7953, 0.5384, 0.7953, 0.5384, 0.7953, 0.5384, 0.7953, 0.5384, 0.7953, 0.5384, 0.7953, 0.5384, 0.7953, 0.5384, 0.7953, 0.5384, 0.7953, 0.5384, 0.7953, 0.5384, 0.7953, 0.5384, 0.7953, 0.5384, 0.7953, 0.5384, 0.7953, 0.5384, 0.7953, 0.5384, 0.7953, 0.5384, 0.7953, 0.5384, 0.7953, 0.5384, 0.7953, 0.5384, 0.7953, 0.5384, 0.7953, 0.5384, 0.7953, 0.5384, 0.7953, 0.5384, 0.7953, 0.5384, 0.7953, 0.5384, 0.7953, 0.5384, 0.7953, 0.5384, 0.7953, 0.5384, 0.7953, 0.5384, 0.7953, 0.5384, 0.7953, 0.5384, 0.7953, 0.5384, 0.7953, 0.5384, 0.7953, 0.5384, 0.7953, 0.5384, 0.7953, 0.5384, 0.7953, 0.5384, 0.7953, 0.5384, 0.7953, 0.5384, 0.7953, 0.5384, 0.7953, 0.5384, 0.7953, 0.5384, 0.7953, 0.5384, 0.7953, 0.5384, 0.7953, 0.5384, 0.7953, 0.5384, 0.7953, 0.5384, 0.7953, 0.5384, 0.7953, 0.5384, 0.7953, 0.5384, 0.7953, 0.5384, 0.7953, 0.5384, 0.7953, 0.5384, 0.7953, 0.5384, 0.7953, 0.5384, 0.7953, 0.5384, 0.7953, 0.5384, 0.7953, 0.5384, 0.7953, 0.5384, 0.7953, 0.5384, 0.7953, 0.5384, 0.7953, 0.5384, 0.7953, 0.5384, 0.7953, 0.5384, 0.7953, 0.5384, 0.7953, 0.5384, 0.7953, 0.5384, 0.7953, 0.5384, 0.7953, 0.5384, 0.7953, 0.5384, 0.7953, 0.5384, 0.7953, 0.5384, 0.7953, 0.5384, 0.7953, 0.5384, 0.7953, 0.5384, 0.7953, 0.5384, 0.7953, 0.5384, 0.7953, 0.5384, 0.7953, 0.5384, 0.7953, 0.5384, 0.7953, 0.5384, 0.7953, 0.5384, 0.7953, 0.5384, 0.7953, 0.5384, 0.7953, 0.5384, 0.7953, 0.5384, 0.7953, 0.5384, 0.7953, 0.5384, 0.7953, 0.5384, 0.7953, 0.5384, 0.7953, 0.5384, 0.7953, 0.5384, 0.7953, 0.5384, 0.7953, 0.5384, 0.7953, 0.5384, 0.7953, 0.5384, 0.7953, 0.5384, 0.7953, 0.5384, 0.7953, 0.5384, 0.7953, 0.5384, 0.7953, 0.5384, 0.7953, 0.5384, 0.7953, 0.5384, 0.7953, 0.5384, 0.7953, 0.5384, 0.7953, 0.5384, 0.7953, 0.5384, 0.7953, 0.5384, 0.7953, 0.5384, 0.7953, 0.5384, 0.7953, 0.5384, 0.7953, 0.5384, 0.7953, 0.5384, 0.7953, 0.5384, 0.7953, 0.5384, 0.7953, 0.5384, 0.7953, 0.5384, 0.7953, 0.5384, 0.7953, 0.5384, 0.7953, 0.5384, 0.7953, 0.5384, 0.7953, 0.5384, 0.7953, 0.5384, 0.7953, 0.5384, 0.7953, 0.5384, 0.7953, 0.5384, 0.7953, 0.5384, 0.7953, 0.5384, 0.7953, 0.5384, 0.7953, 0.5384, 0.7953, 0.5384, 0.7953, 0.5384, 0.7953, 0.5384, 0.7953, 0.5384, 0.7953, 0.5384, 0.7953, 0.5384, 0.7953, 0.5384, 0.7953, 0.5384, 0.7953, 0.5384, 0.7953, 0.5384, 0.7953, 0.5384, 0.7953, 0.5384, 0.7953, 0.5384, 0.7953, 0.5384, 0.7953, 0.5384, 0.7953, 0.5384, 0.7953, 0.5384, 0.7953, 0.5384, 0.7953, 0.5384, 0.7953, 0.5384, 0.7953, 0.5384, 0.7953, 0.5384, 0.7953, 0.5384, 0.7953, 0.5384, 0.7953, 0.5384, 0.7953, 0.5384, 0.7953, 0.5384, 0.7953, 0.5384, 0.7953, 0.5384, 0.7953, 0.5384, 0.7953, 0.5384, 0.7953, 0.5384, 0.7953, 0.5384, 0.7953, 0.5384, 0.7953, 0.5384, 0.7953, 0.5384, 0.7953, 0.5384, 0.7953, 0.5384, 0.7953, 0.5384, 0.7953, 0.5384, 0.7953, 0.5384, 0.7953, 0.5384, 0.7953, 0.5384, 0.7953, 0.5384, 0.7953, 0.5384, 0.7953, 0.5384, 0.7953, 0.5384, 0.7953, 0.5384, 0.7953, 0.5384, 0.7953, 0.5384, 0.7953, 0.5384, 0.7953, 0.5384, 0.7953, 0.5384, 0.7953, 0.5384, 0.7953, 0.5384, 0.7953, 0.5384, 0.7953, 0.5384, 0.7953, 0.5384, 0.7953, 0.5384, 0.7953, 0.5384, 0.7953, 0.5384, 0.7953, 0.5384, 0.7953, 0.5384, 0.7953, 0.5384, 0.7953, 0.5384, 0.7953, 0.5384, 0.7953, 0.5384, 0.7953, 0.5384, 0.7953, 0.5384, 0.7953, 0.5384, 0.7953, 0.5384, 0.7953, 0.5384, 0.7953, 0.5384, 0.7953, 0.5384, 0.7953, 0.5384, 0.7953, 0.5384, 0.7953, 0.5384, 0.7953, 0.5384, 0.7953, 0.5384, 0.7953, 0.5384, 0.7953, 0.5384, 0.7953, 0.5384, 0.7953, 0.5384, 0.7953, 0.5384, 0.7953, 0.5384, 0.7953, 0.5384, 0.7953, 0.5384, 0.7953, 0.5384, 0.7953, 0.5384, 0.7953, 0.5384, 0.7953, 0.5384, 0.7953, 0.5384, 0.7953, 0.5384, 0.7953, 0.5384, 0.7953, 0.5384, 0.7953, 0.5384, 0.7953, 0.5384, 0.7953, 0.5384, 0.7953, 0.5384, 0.7953, 0.5384, 0.7953, 0.5384, 0.7953, 0.5384, 0.7953, 0.5384, 0.7953, 0.5384, 0.7953, 0.5384, 0.7953, 0.5384, 0.7953, 0.5384, 0.7953, 0.5384, 0.7953, 0.5384, 0.7953, 0.5384, 0.7953, 0.5384, 0.7953, 0.5384, 0.7953, 0.5384, 0.7953, 0.5384, 0.7953, 0.5384, 0.7953, 0.5384, 0.7953, 0.5384, 0.7953, 0.5384, 0.7953, 0.5384, 0.7953, 0.5384, 0.7953, 0.5384, 0.7953, 0.5384, 0.7953, 0.5384, 0.7953, 0.5384, 0.7953, 0.5384, 0.7953, 0.5384, 0.7953, 0.5384, 0.7953, 0.5384, 0.7953, 0.5384, 0.7953, 0.5384, 0.7953, 0.5384, 0.7953, 0.5384, 0.7953, 0.5384, 0.7953, 0.5384, 0.7953, 0.5384, 0.7953, 0.5384, 0.7953, 0.5384, 0.7953, 0.5384, 0.7953, 0.5384, 0.7953, 0.5384, 0.7953, 0.5384, 0.7953, 0.5384, 0.7953, 0.5384, 0.7953, 0.5384, 0.7953, 0.5384, 0.7953, 0.5384, 0.7953, 0.5384, 0.7953, 0.5384, 0.7953, 0.5384, 0.7953, 0.5384, 0.7953, 0.5384, 0.7953, 0.5384, 0.7953, 0.5384, 0.7953, 0.5384, 0.7953, 0.5384, 0.7953, 0.5384, 0.7953, 0.5384, 0.7953, 0.5384, 0.7953, 0.5384, 0.7953, 0.5384, 0.7953, 0.5384, 0.7953, 0.5384, 0.7953, 0.5384, 0.7953, 0.5384, 0.7953, 0.5384, 0.7953, 0.5384, 0.7953, 0.5384, 0.7953, 0.5384, 0.7953, 0.5384, 0.7953, 0.5384, 0.7953, 0.5384, 0.7953, 0.5384, 0.7953, 0.5384, 0.7953, 0.5384, 0.7953, 0.5384, 0.7953, 0.5384, 0.7953, 0.5384, 0.7953, 0.5384, 0.7953, 0.5384, 0.7953, 0.5384, 0.7953, 0.5384, 0.7953, 0.5384, 0.7953, 0.5384, 0.7953, 0.5384, 0.7953, 0.5384, 0.7953, 0.5384, 0.7953, 0.5384, 0.7953, 0.5384, 0.7953, 0.5384, 0.7953, 0.5384, 0.7953, 0.5384, 0.7953, 0.5384, 0.7953, 0.5384, 0.7953, 0.5384, 0.7953, 0.5384, 0.7953, 0.5384, 0.7953, 0.5384, 0.7953, 0.5384, 0.7953, 0.5384, 0.7953, 0.5384, 0.7953, 0.5384, 0.7953, 0.5384, 0.7953, 0.5384, 0.7953, 0.5384, 0.7953, 0.5384, 0.7953, 0.5384, 0.7953, 0.5384, 0.7953, 0.5384, 0.7953, 0.5384, 0.7953, 0.5384, 0.7953, 0.5384, 0.7953, 0.5384, 0.7953, 0.5384, 0.7953, 0.5384, 0.7953, 0.5384, 0.7953, 0.5384, 0.7953, 0.5384, 0.7953, 0.5384, 0.7953, 0.5384, 0.7953, 0.5384, 0.7953, 0.5384, 0.7953, 0.5384, 0.7953, 0.5384, 0.7953, 0.5384, 0.7953, 0.5384, 0.7953, 0.5384, 0.7953, 0.5384, 0.7953, 0.5384, 0.7953, 0.5384, 0.7953, 0.5384, 0.7953, 0.5384, 0.7953, 0.5384, 0.7953, 0.5384, 0.7953, 0.5384, 0.7953, 0.5384, 0.7953, 0.5384, 0.7953, 0.5384, 0.7953, 0.5384, 0.7953, 0.5384, 0.7953, 0.5384, 0.7953, 0.5384, 0.7953, 0.5384, 0.7953, 0.5384, 0.7953, 0.5384, 0.7953, 0.5384, 0.7953, 0.5384, 0.7953, 0.5384, 0.7953, 0.5384, 0.7953, 0.5384, 0.7953, 0.5384, 0.7953, 0.5384, 0.7953, 0.5384, 0.7953, 0.5384, 0.7953, 0.5384, 0.7953, 0.5384, 0.7953, 0.5384, 0.7953, 0.5384, 0.7953, 0.5384, 0.7953, 0.5384, 0.7953, 0.5384, 0.7953, 0.5384, 0.7953, 0.5384, 0.7953, 0.5384, 0.7953, 0.5384, 0.7953, 0.5384, 0.7953, 0.5384, 0.7953, 0.5384, 0.7953, 0.5384, 0.7953, 0.5384, 0.7953, 0.5384, 0.7953, 0.5384, 0.7953, 0.5384, 0.7953, 0.5384, 0.7953, 0.5384, 0.7953, 0.5384, 0.7953, 0.5384, 0.7953, 0.5384, 0.7953, 0.5384, 0.7953, 0.5384, 0.7953, 0.5384, 0.7953, 0.5384, 0.7953, 0.5384, 0.7953, 0.5384, 0.7953, 0.5384, 0.7953, 0.5384, 0.7953, 0.5384, 0.7953, 0.5384, 0.7953, 0.5384, 0.7953, 0.5384, 0.7953, 0.5384, 0.7953, 0.5384, 0.7953, 0.5384, 0.7953, 0.5384, 0.7953, 0.5384, 0.7953, 0.5384, 0.7953, 0.5384, 0.7953, 0.5384, 0.7953, 0.5384, 0.7953, 0.5384, 0.7953, 0.5384, 0.7953, 0.5384, 0.7953, 0.5384, 0.7953, 0.5384, 0.7953, 0.5384, 0.7953, 0.5384, 0.7953, 0.5384, 0.7953, 0.5384, 0.7953, 0.5384, 0.7953, 0.5384, 0.7953, 0.5384, 0.7953, 0.5384, 0.7953, 0.5384, 0.7953, 0.5384, 0.7953, 0.5384, 0.7953, 0.5384, 0.7953, 0.5384, 0.7953, 0.5384, 0.7953, 0.5384, 0.7953, 0.5384, 0.7953, 0.5384, 0.7953, 0.5384, 0.7953, 0.5384, 0.7953, 0.5384, 0.7953, 0.5384, 0.7953, 0.5384, 0.7953, 0.5384, 0.7953, 0.5384, 0.7953, 0.5384, 0.7953, 0.5384, 0.7953, 0.5384, 0.7953, 0.5384, 0.7953, 0.5384, 0.7953, 0.5384, 0.7953, 0.5384, 0.7953, 0.5384, 0.7953, 0.5384, 0.7953, 0.5384, 0.7953, 0.5384, 0.7953, 0.5384, 0.7953, 0.5384, 0.7953, 0.5384, 0.7953, 0.5384, 0.7953, 0.5384, 0.7953, 0.5384, 0.7953, 0.5384, 0.7953, 0.5384, 0.7953, 0.5384, 0.7953, 0.5384, 0.7953, 0.5384, 0.7953, 0.5384, 0.7953, 0.5384, 0.7953, 0.5384, 0.7953, 0.5384, 0.7953, 0.5384, 0.7953, 0.5384, 0.7953, 0.5384, 0.7953, 0.5384, 0.7953, 0.5384, 0.7953, 0.5384, 0.7953, 0.5384, 0.7953, 0.5384, 0.7953, 0.5384, 0.7953, 0.5384, 0.7953, 0.5384, 0.7953, 0.5384, 0.7953, 0.5384, 0.7953, 0.5384, 0.7953, 0.5384, 0.7953, 0.5384, 0.7953, 0.5384, 0.7953, 0.5384, 0.7953, 0.5384, 0.7953, 0.5384, 0.7953, 0.5384, 0.7953, 0.5384, 0.7953, 0.5384, 0.7953, 0.5384, 0.7953, 0.5384, 0.7953, 0.5384, 0.7953, 0.5384, 0.7953, 0.5384, 0.7953, 0.5384, 0.7953, 0.5384, 0.7953, 0.5384, 0.7953, 0.5384, 0.7953, 0.5384, 0.7953, 0.5384, 0.7953, 0.5384, 0.7953, 0.5384, 0.7953, 0.5384, 0.7953, 0.5384, 0.7953, 0.5384, 0.7953, 0.5384, 0.7953, 0.5384, 0.7953, 0.5384, 0.7953, 0.5384, 0.7953, 0.5384, 0.7953, 0.5384, 0.7953, 0.5384, 0.7953, 0.5384, 0.7953, 0.5384, 0.7953, 0.5384, 0.7953, 0.5384, 0.7953, 0.5384, 0.7953, 0.5384, 0.7953, 0.5384, 0.7953, 0.5384, 0.7953, 0.5384, 0.7953, 0.5384, 0.7953, 0.5384, 0.7953, 0.5384, 0.7953, 0.5384, 0.7953, 0.5384, 0.7953, 0.5384, 0.7953, 0.5384, 0.7953, 0.5384, 0.7953, 0.5384, 0.7953, 0.5384, 0.7953, 0.5384, 0.7953, 0.5384, 0.7953, 0.5384, 0.7953, 0.5384, 0.7953, 0.5384, 0.7953, 0.5384, 0.7953, 0.5384, 0.7953, 0.5384, 0.7953, 0.5384, 0.7953, 0.5384, 0.7953, 0.5384, 0.7953, 0.5384, 0.7953, 0.5384, 0.7953, 0.5384, 0.7953, 0.5384, 0.7953, 0.5384, 0.7953, 0.5384, 0.7953, 0.5384, 0.7953, 0.5384, 0.7953, 0.5384, 0.7953, 0.5384, 0.7953, 0.5384, 0.7953, 0.5384, 0.7953, 0.5384, 0.7953, 0.5384, 0.7953, 0.5384, 0.7953, 0.5384, 0.7953, 0.5384, 0.7953, 0.5384, 0.7953, 0.5384, 0.7953, 0.5384, 0.7953, 0.5384, 0.7953, 0.5384, 0.7953, 0.5384, 0.7953, 0.5384, 0.7953, 0.5384, 0.7953, 0.5384, 0.7953, 0.5384, 0.7953, 0.5384, 0.7953, 0.5384, 0.7953, 0.5384, 0.7953, 0.5384, 0.7953, 0.5384, 0.7953, 0.5384, 0.7953, 0.5384, 0.7953, 0.5384, 0.7953, 0.5384, 0.7953, 0.5384, 0.7953, 0.5384, 0.7953, 0.5384, 0.7953, 0.5384, 0.7953, 0.5384, 0.7953, 0.5384, 0.7953, 0.5384, 0.7953, 0.5384, 0.7953, 0.5384, 0.7953, 0.5384, 0.7953, 0.5384, 0.7953, 0.5384, 0.7953, 0.5384, 0.7953, 0.5384, 0.7953, 0.5384, 0.7953, 0.5384, 0.7953, 0.5384, 0.7953, 0.5384, 0.7953, 0.5384, 0.7953, 0.5384, 0.7953, 0.5384, 0.7953, 0.5384, 0.7953, 0.5384, 0.7953, 0.5384, 0.7953, 0.5384, 0.7953, 0.5384, 0.7953, 0.5384, 0.7953, 0.5384, 0.7953, 0.5384, 0.7953, 0.5384, 0.7953, 0.5384, 0.7953, 0.5384, 0.7953, 0.5384, 0.7953, 0.5384, 0.7953, 0.5384, 0.7953, 0.5384, 0.7953, 0.5384, 0.7953, 0.5384, 0.7953, 0.5384, 0.7953, 0.5384, 0.7953, 0.5384, 0.7953, 0.5384, 0.7953, 0.5384, 0.7953, 0.5384, 0.7953, 0.5384, 0.7953, 0.5384, 0.7953, 0.5384, 0.7953, 0.5384, 0.7953, 0.5384, 0.7953, 0.5384, 0.7953, 0.5384, 0.7953, 0.5384, 0.7953, 0.5384, 0.7953, 0.5384, 0.7953, 0.5384, 0.7953, 0.5384, 0.7953, 0.5384, 0.7953, 0.5384, 0.7953, 0.5384, 0.7953, 0.5384, 0.7953, 0.5384, 0.7953, 0.5384, 0.7953, 0.5384, 0.7953, 0.5384, 0.7953, 0.5384, 0.7953, 0.5384, 0.7953, 0.5384, 0.7953, 0.5384, 0.7953, 0.5384, 0.7953, 0.5384, 0.7953, 0.5384, 0.7953, 0.5384, 0.7953, 0.5384, 0.7953, 0.5384, 0.7953, 0.5384, 0.7953, 0.5384, 0.7953, 0.5384, 0.7953, 0.5384, 0.7953, 0.5384, 0.7953, 0.5384, 0.7953, 0.5384, 0.7953, 0.5384, 0.7953, 0.5384, 0.7953, 0.5384, 0.7953, 0.5384, 0.7953, 0.5384, 0.7953, 0.5384, 0.7953, 0.5384, 0.7953, 0.5384, 0.7953, 0.5384, 0.7953, 0.5384, 0.7953, 0.5384, 0.7953, 0.5384, 0.7953, 0.5384, 0.7953, 0.5384, 0.7953, 0.5384, 0.7953, 0.5384, 0.7953, 0.5384, 0.7953, 0.5384, 0.7953, 0.5384, 0.7953, 0.5384, 0.7953, 0.5384, 0.7953, 0.5384, 0.7953, 0.5384, 0.7953, 0.5384, 0.7953, 0.5384, 0.7953, 0.5384, 0.7953, 0.5384, 0.7953, 0.5384, 0.7953, 0.5384, 0.7953, 0.5384, 0.7953, 0.5384, 0.7953, 0.5384, 0.7953, 0.5384, 0.7953, 0.5384, 0.7953, 0.5384, 0.7953, 0.5384, 0.7953, 0.5384, 0.7953, 0.5384, 0.7953, 0.5384, 0.7953, 0.5384, 0.7953, 0.5384, 0.7953, 0.5384, 0.7953, 0.5384, 0.7953, 0.5384, 0.7953, 0.5384, 0.7953, 0.5384, 0.7953, 0.5384, 0.7953, 0.5384, 0.7953, 0.5384, 0.7953, 0.5384, 0.7953, 0.5384, 0.7953, 0.5384, 0.7953, 0.5384, 0.7953, 0.5384, 0.7953, 0.5384, 0.7953, 0.5384, 0.7953, 0.5384, 0.7953, 0.5384, 0.7953, 0.5384, 0.7953, 0.5384, 0.7953, 0.5384, 0.7953, 0.5384, 0.7953, 0.5384, 0.7953, 0.5384, 0.7953, 0.5384, 0.7953, 0.5384, 0.7953, 0.5384, 0.7953, 0.5384, 0.7953, 0.5384, 0.7953, 0.5384, 0.7953, 0.5384, 0.7953, 0.5384, 0.7953, 0.5384, 0.7953, 0.5384, 0.7953, 0.5384, 0.7953, 0.5384, 0.7953, 0.5384, 0.7953, 0.5384, 0.7953, 0.5384, 0.7953, 0.5384, 0.7953, 0.5384, 0.7953, 0.5384, 0.7953, 0.5384, 0.7953, 0.5384, 0.7953, 0.5384, 0.7953, 0.5384, 0.7953, 0.5384, 0.7953, 0.5384, 0.7953, 0.5384, 0.7953, 0.5384, 0.7953, 0.5384, 0.7953, 0.5384, 0.7953, 0.5384, 0.7953, 0.5384, 0.7953, 0.5384, 0.7953, 0.5384, 0.7953, 0.5384, 0.7953, 0.5384, 0.7953, 0.5384, 0.7953, 0.5384, 0.7953, 0.5384, 0.7953, 0.5384, 0.7953, 0.5384, 0.7953, 0.5384, 0.7953, 0.5384, 0.7953, 0.5384, 0.7953, 0.5384, 0.7953, 0.5384, 0.7953, 0.5384, 0.7953, 0.5384, 0.7953, 0.5384, 0.7953, 0.5384, 0.7953, 0.5384, 0.7953, 0.5384, 0.7953, 0.5384, 0.7953, 0.5384, 0.7953, 0.5384, 0.7953, 0.5384, 0.7953, 0.5384, 0.7953, 0.5384, 0.7953, 0.5384, 0.7953, 0.5384, 0.7953, 0.5384, 0.7953, 0.5384, 0.7953, 0.5384, 0.7953, 0.5384, 0.7953, 0.5384, 0.7953, 0.5384, 0.7953, 0.5384, 0.7953, 0.5384, 0.7953, 0.5384, 0.7953, 0.5384, 0.7953, 0.5384, 0.7953, 0.5384, 0.7953, 0.5384, 0.7953, 0.5384, 0.7953, 0.5384, 0.7953, 0.5384, 0.7953, 0.5384, 0.7953, 0.5384, 0.7953, 0.5384, 0.7953, 0.5384, 0.7953, 0.5384, 0.7953, 0.5384, 0.7953, 0.5384, 0.7953, 0.5384, 0.7953, 0.5384, 0.7953, 0.5384, 0.7953, 0.5384, 0.7953, 0.5384, 0.7953, 0.5384, 0.7953, 0.5384, 0.7953, 0.5384, 0.7953, 0.5384, 0.7953, 0.5384, 0.7953, 0.5384, 0.7953, 0.5384, 0.7953, 0.5384, 0.7953, 0.5384, 0.7953, 0.5384, 0.7953, 0.5384, 0.7953, 0.5384, 0.7953, 0.5384, 0.7953, 0.5384, 0.7953, 0.5384, 0.7953, 0.5384, 0.7953, 0.5384, 0.7953, 0.5384, 0.7953, 0.5384, 0.7953, 0.5384, 0.7953, 0.5384, 0.7953, 0.5384, 0.7953, 0.5384, 0.7953, 0.5384, 0.7953, 0.5384, 0.7953, 0.5384, 0.7953, 0.5384, 0.7953, 0.5384, 0.7953, 0.5384, 0.7953, 0.5384, 0.7953, 0.5384, 0.7953, 0.5384, 0.7953, 0.5384, 0.7953, 0.5384, 0.7953, 0.5384, 0.7953, 0.5384, 0.7953, 0.5384, 0.7953, 0.5384, 0.7953, 0.5384, 0.7953, 0.5384, 0.7953, 0.5384, 0.7953, 0.5384, 0.7953, 0.5384, 0.7953, 0.5384, 0.7953, 0.5384, 0.7953, 0.5384, 0.7953, 0.5384, 0.7953, 0.5384, 0.7953, 0.5384, 0.7953, 0.5384, 0.7953, 0.5384, 0.7953, 0.5384, 0.7953, 0.5384, 0.7953, 0.5384, 0.7953, 0.5384, 0.7953, 0.5384, 0.7953, 0.5384, 0.7953, 0.5384, 0.7953, 0.5384, 0.7953, 0.5384, 0.7953, 0.5384, 0.7953, 0.5384, 0.7953, 0.5384, 0.7953, 0.5384, 0.7953, 0.5384, 0.7953, 0.5384, 0.7953, 0.5384, 0.7953, 0.5384, 0.7953, 0.5384, 0.7953, 0.5384, 0.7953, 0.5384, 0.7953, 0.5384, 0.7953, 0.5384, 0.7953, 0.5384, 0.7953, 0.5384, 0.7953, 0.5384, 0.7953, 0.5384, 0.7953, 0.5384, 0.7953, 0.5384, 0.7953, 0.5384, 0.7953, 0.5384, 0.7953, 0.5384, 0.7953, 0.5384, 0.7953, 0.5384, 0.7953, 0.5384, 0.7953, 0.5384, 0.7953, 0.5384, 0.7953, 0.5384, 0.7953, 0.5384, 0.7953, 0.5384, 0.7953, 0.5384, 0.7953, 0.5384, 0.7953, 0.5384, 0.7953, 0.5384, 0.7953, 0.5384, 0.7953, 0.5384, 0.7953, 0.5384, 0.7953, 0.5384, 0.7953, 0.5384, 0.7953, 0.5384, 0.7953, 0.5384, 0.7953, 0.5384, 0.7953, 0.5384, 0.7953, 0.5384, 0.7953, 0.5384, 0.7953, 0.5384, 0.7953, 0.5384, 0.7953, 0.5384, 0.7953, 0.5384, 0.7953, 0.5384, 0.7953, 0.5384, 0.7953, 0.5384, 0.7953, 0.5384, 0.7953, 0.5384, 0.7953, 0.5384, 0.7953, 0.5384, 0.7953, 0.5384, 0.7953, 0.5384, 0.7953, 0.5384, 0.7953, 0.5384, 0.7953, 0.5384, 0.7953, 0.5384, 0.7953, 0.5384, 0.7953, 0.5384, 0.7953, 0.5384, 0.7953, 0.5384, 0.7953, 0.5384, 0.7953, 0.5384, 0.7953, 0.5384, 0.7953, 0.5384, 0.7953, 0.5384, 0.7953, 0.5384, 0.7953, 0.5384, 0.7953, 0.5384, 0.7953, 0.5384, 0.7953, 0.5384, 0.7953, 0.5384, 0.7953, 0.5384, 0.7953, 0.5384, 0.7953, 0.5384, 0.7953, 0.5384, 0.7953, 0.5384, 0.7953, 0.5384, 0.7953, 0.5384, 0.7953, 0.5384, 0.7953, 0.5384, 0.7953, 0.5384, 0.7953, 0.5384, 0.7953, 0.5384, 0.7953, 0.5384, 0.7953, 0.5384, 0.7953, 0.5384, 0.7953, 0.5384, 0.7953, 0.5384, 0.7953, 0.5384, 0.7953, 0.5384, 0.7953, 0.5384, 0.7953, 0.5384, 0.7953, 0.5384, 0.7953, 0.5384, 0.7953, 0.5384, 0.7953, 0.5384, 0.7953, 0.5384, 0.7953, 0.5384, 0.7953, 0.5384, 0.7953, 0.5384, 0.7953, 0.5384, 0.7953, 0.5384, 0.7953, 0.5384, 0.7953, 0.5384, 0.7953, 0.5384, 0.7953, 0.5384, 0.7953, 0.5384, 0.7953, 0.5384, 0.7953, 0.5384, 0.7953, 0.5384, 0.7953, 0.5384, 0.7953, 0.5384, 0.7953, 0.5384, 0.7953, 0.5384, 0.7953, 0.5384, 0.7953, 0.5384, 0.7953, 0.5384, 0.7953, 0.5384, 0.7953, 0.5384, 0.7953, 0.5384, 0.7953, 0.5384, 0.7953, 0.5384, 0.7953, 0.5384, 0.7953, 0.5384, 0.7953, 0.5384, 0.7953, 0.5384, 0.7953, 0.5384, 0.7953, 0.5384, 0.7953, 0.5384, 0.7953, 0.5384, 0.7953, 0.5384, 0.7953, 0.5384, 0.7953, 0.5384, 0.7953, 0.5384, 0.7953, 0.5384, 0.7953, 0.5384, 0.7953, 0.5384, 0.7953, 0.5384, 0.7953, 0.5384, 0.7953, 0.5384, 0.7953, 0.5384, 0.7953, 0.5384, 0.7953, 0.5384, 0.7953, 0.5384, 0.7953, 0.5384, 0.7953, 0.5384, 0.7953, 0.5384, 0.7953, 0.5384, 0.7953, 0.5384, 0.7953, 0.5384, 0.7953, 0.5384, 0.7953, 0.5384, 0.7953, 0.5384, 0.7953, 0.5384, 0.7953, 0.5384, 0.7953, 0.5384, 0.7953, 0.5384, 0.7953, 0.5384, 0.7953, 0.5384, 0.7953, 0.5384, 0.7953, 0.5384, 0.7953, 0.5384, 0.7953, 0.5384, 0.7953, 0.5384, 0.7953, 0.5384, 0.7953, 0.5384, 0.7953, 0.5384, 0.7953, 0.5384, 0.7953, 0.5384, 0.7953, 0.5384, 0.7953, 0.5384, 0.7953, 0.5384, 0.7953, 0.5384, 0.7953, 0.5384, 0.7953, 0.5384, 0.7953, 0.5384, 0.7953, 0.5384, 0.7953, 0.5384, 0.7953, 0.5384, 0.7953, 0.5384, 0.7953, 0.5384, 0.7953, 0.5384, 0.7953])
me_plane.materials.append(mat_rockformation01)
me_plane.update()

# ---- objects
ob_plane = bpy.data.objects.new('Plane', me_plane)

# ---- transforms, parenting, visibility, modifiers, constraints
ob_plane.location = (0.0, 0.0, 0.0)
_m = ob_plane.modifiers.new('SimpleDeform', 'SIMPLE_DEFORM')
_m.deform_axis = 'Z'
_m.factor = 1.115
_m.angle = 1.115

# ---- collection membership
col_collection.objects.link(ob_plane)

# ---- scene / render settings (as saved in the file)
scene.frame_start = 1; scene.frame_end = 250; scene.frame_set(0)
scene.render.engine = 'BLENDER_EEVEE_NEXT'
scene.cycles.sampling_pattern = 'TABULATED_SOBOL'
scene.cycles.use_light_tree = False
scene.view_settings.view_transform = 'Filmic'
bpy.context.view_layer.update()

# ---- added for rendering (the .blend has no active camera and no usable light): camera, sun
cam_auto = bpy.data.cameras.new('AutoCamera')
cam_auto.lens = 50.0
cam_auto.sensor_width = 36.0
cam_auto.clip_end = 1000.0
ob_auto_camera = bpy.data.objects.new('AutoCamera', cam_auto)
scene.collection.objects.link(ob_auto_camera)
ob_auto_camera.location = (3.44947, -4.1445, 4.02772)
ob_auto_camera.rotation_euler = (1.09748, -7.21219e-08, 0.694738)
scene.camera = ob_auto_camera
light_auto_sun = bpy.data.lights.new('AutoSun', 'SUN')
light_auto_sun.energy = 3.0
light_auto_sun.angle = 0.0523599
ob_auto_sun = bpy.data.objects.new('AutoSun', light_auto_sun)
scene.collection.objects.link(ob_auto_sun)
ob_auto_sun.rotation_euler = (0.872665, 0.174533, 0.523599)
bpy.context.view_layer.update()

